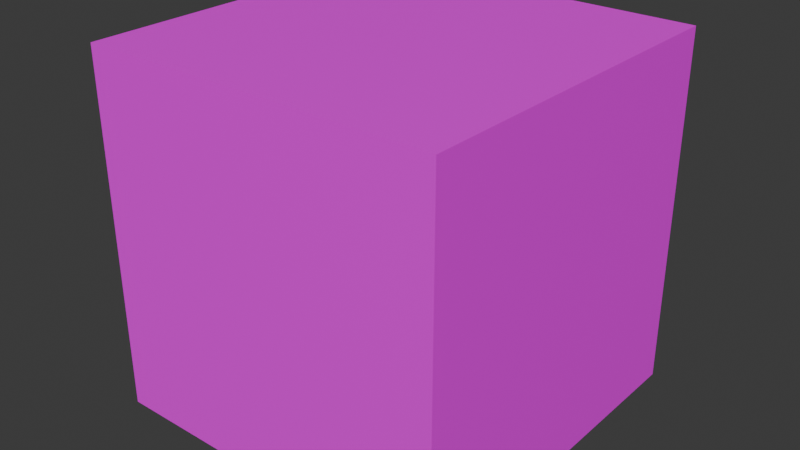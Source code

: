 # Source: dirt.blend  (saved by Blender 4.4.32; exported with 4.5.12 LTS)
import bpy
from mathutils import Matrix  # noqa: F401  (used for matrix-valued properties, if any)

bpy.ops.wm.read_factory_settings(use_empty=True)
scene = bpy.context.scene
scene.name = 'Scene'

# ---- images (referenced by path relative to the original .blend; pixels are not part of the script)
import os
ASSET_DIR = os.environ.get("B2B_ASSET_DIR", "")  # directory of the original .blend (textures are referenced by path, not embedded)
HERE = os.path.dirname(os.path.abspath(__file__))  # packed textures are extracted next to this script under _unpacked/

def load_image(name, relpath, width, height, colorspace="sRGB"):
    """Load a texture the original file referenced (path relative to the .blend, or extracted next to this script)."""
    p = next((c for c in (os.path.join(HERE, relpath), os.path.join(ASSET_DIR, relpath)) if relpath and os.path.exists(c)), "")
    if p:
        img = bpy.data.images.load(p, check_existing=True)
        img.name = name
    else:  # same state as the original file: an image datablock whose file is absent (Cycles renders it pink)
        img = bpy.data.images.new(name, width, height)
        img.source = "FILE"
        img.filepath = "//" + (relpath or name)
    img.colorspace_settings.name = colorspace
    return img
img_dirt_png = load_image('dirt.png', 'dirt.png', 1024, 1024, 'sRGB')

# ---- materials (node trees are filled in below, after node groups)
mat_material_001 = bpy.data.materials.new('Material.001')
mat_material_001.roughness = 0.5

# ---- material node trees
mat_material_001.use_nodes = True; mat_material_001.node_tree.nodes.clear()
_N = mat_material_001.node_tree.nodes; _L = mat_material_001.node_tree.links
n0 = _N.new('ShaderNodeBsdfPrincipled'); n0.name = 'プリンシプルBSDF'; n0.location = (0, 300)
n0.inputs[3].default_value = 1.45
n0.inputs[27].default_value = (0.0, 0.0, 0.0, 1.0)
n0.inputs[28].default_value = 1.0
n1 = _N.new('ShaderNodeOutputMaterial'); n1.name = 'マテリアル出力'; n1.location = (280, 300)
n2 = _N.new('ShaderNodeTexImage'); n2.name = '画像テクスチャ'; n2.location = (-480, 300)
n2.image = img_dirt_png
_L.new(n2.outputs[0], n0.inputs[0])
_L.new(n0.outputs[0], n1.inputs[0])
n1.is_active_output = True

# ---- world
world_world = bpy.data.worlds.new('World'); scene.world = world_world
world_world.use_nodes = True; world_world.node_tree.nodes.clear()
_N = world_world.node_tree.nodes; _L = world_world.node_tree.links
n0 = _N.new('ShaderNodeOutputWorld'); n0.name = 'World Output'; n0.location = (300, 300)
n1 = _N.new('ShaderNodeBackground'); n1.name = 'Background'; n1.location = (10, 300)
n1.inputs[0].default_value = (0.05088, 0.05088, 0.05088, 1.0)
_L.new(n1.outputs[0], n0.inputs[0])
n0.is_active_output = True
world_world.color = (0.05088, 0.05088, 0.05088)
world_world.sun_shadow_jitter_overblur = 0.0

# ---- meshes
me_cube_001 = bpy.data.meshes.new('Cube.001')
me_cube_001.from_pydata([(-0.4419, -0.4419, 0.4419), (-0.4419, -0.3157, 0.4419), (-0.4419, -0.4419, 0.3157), (-0.4419, -0.3157, 0.3157), (-0.3157, -0.4419, 0.4419), (-0.3157, -0.3157, 0.4419), (-0.3157, -0.4419, 0.3157), (-0.4419, -0.1894, 0.4419), (-0.4419, -0.06313, 0.4419), (-0.4419, -0.1894, 0.3157), (-0.4419, -0.06313, 0.3157), (-0.3157, -0.1894, 0.4419), (-0.3157, -0.06313, 0.4419), (-0.4419, -0.4419, 0.1894), (-0.4419, -0.3157, 0.1894), (-0.4419, -0.4419, 0.06313), (-0.4419, -0.3157, 0.06313), (-0.3157, -0.4419, 0.1894), (-0.3157, -0.4419, 0.06313), (-0.4419, -0.1894, 0.1894), (-0.4419, -0.06313, 0.1894), (-0.4419, -0.1894, 0.06313), (-0.4419, -0.06313, 0.06313), (-0.1894, -0.4419, 0.4419), (-0.1894, -0.3157, 0.4419), (-0.1894, -0.4419, 0.3157), (-0.06313, -0.4419, 0.4419), (-0.06313, -0.3157, 0.4419), (-0.06313, -0.4419, 0.3157), (-0.1894, -0.1894, 0.4419), (-0.1894, -0.06313, 0.4419), (-0.06313, -0.1894, 0.4419), (-0.06313, -0.06313, 0.4419), (-0.1894, -0.4419, 0.1894), (-0.1894, -0.4419, 0.06313), (-0.06313, -0.4419, 0.1894), (-0.06313, -0.4419, 0.06313), (-0.4419, 0.06313, 0.4419), (-0.4419, 0.1894, 0.4419), (-0.4419, 0.06313, 0.3157), (-0.4419, 0.1894, 0.3157), (-0.3157, 0.06313, 0.4419), (-0.3157, 0.1894, 0.4419), (-0.4419, 0.3157, 0.4419), (-0.4419, 0.4419, 0.4419), (-0.4419, 0.3157, 0.3157), (-0.4419, 0.4419, 0.3157), (-0.3157, 0.3157, 0.4419), (-0.3157, 0.4419, 0.4419), (-0.3157, 0.4419, 0.3157), (-0.4419, 0.06313, 0.1894), (-0.4419, 0.1894, 0.1894), (-0.4419, 0.06313, 0.06313), (-0.4419, 0.1894, 0.06313), (-0.4419, 0.3157, 0.1894), (-0.4419, 0.4419, 0.1894), (-0.4419, 0.3157, 0.06313), (-0.4419, 0.4419, 0.06313), (-0.3157, 0.4419, 0.1894), (-0.3157, 0.4419, 0.06313), (-0.1894, 0.06313, 0.4419), (-0.1894, 0.1894, 0.4419), (-0.06313, 0.06313, 0.4419), (-0.06313, 0.1894, 0.4419), (-0.1894, 0.3157, 0.4419), (-0.1894, 0.4419, 0.4419), (-0.1894, 0.4419, 0.3157), (-0.06313, 0.3157, 0.4419), (-0.06313, 0.4419, 0.4419), (-0.06313, 0.4419, 0.3157), (-0.1894, 0.4419, 0.1894), (-0.1894, 0.4419, 0.06313), (-0.06313, 0.4419, 0.1894), (-0.06313, 0.4419, 0.06313), (-0.4419, -0.4419, -0.06313), (-0.4419, -0.3157, -0.06313), (-0.4419, -0.4419, -0.1894), (-0.4419, -0.3157, -0.1894), (-0.3157, -0.4419, -0.06313), (-0.3157, -0.4419, -0.1894), (-0.4419, -0.1894, -0.06313), (-0.4419, -0.06313, -0.06313), (-0.4419, -0.1894, -0.1894), (-0.4419, -0.06313, -0.1894), (-0.4419, -0.4419, -0.3157), (-0.4419, -0.3157, -0.3157), (-0.4419, -0.4419, -0.4419), (-0.4419, -0.3157, -0.4419), (-0.3157, -0.4419, -0.3157), (-0.3157, -0.4419, -0.4419), (-0.3157, -0.3157, -0.4419), (-0.4419, -0.1894, -0.3157), (-0.4419, -0.06313, -0.3157), (-0.4419, -0.1894, -0.4419), (-0.4419, -0.06313, -0.4419), (-0.3157, -0.1894, -0.4419), (-0.3157, -0.06313, -0.4419), (-0.1894, -0.4419, -0.06313), (-0.1894, -0.4419, -0.1894), (-0.06313, -0.4419, -0.06313), (-0.06313, -0.4419, -0.1894), (-0.1894, -0.4419, -0.3157), (-0.1894, -0.4419, -0.4419), (-0.1894, -0.3157, -0.4419), (-0.06313, -0.4419, -0.3157), (-0.06313, -0.4419, -0.4419), (-0.06313, -0.3157, -0.4419), (-0.1894, -0.1894, -0.4419), (-0.1894, -0.06313, -0.4419), (-0.06313, -0.1894, -0.4419), (-0.06313, -0.06313, -0.4419), (-0.4419, 0.06313, -0.06313), (-0.4419, 0.1894, -0.06313), (-0.4419, 0.06313, -0.1894), (-0.4419, 0.1894, -0.1894), (-0.4419, 0.3157, -0.06313), (-0.4419, 0.4419, -0.06313), (-0.4419, 0.3157, -0.1894), (-0.4419, 0.4419, -0.1894), (-0.3157, 0.4419, -0.06313), (-0.3157, 0.4419, -0.1894), (-0.4419, 0.06313, -0.3157), (-0.4419, 0.1894, -0.3157), (-0.4419, 0.06313, -0.4419), (-0.4419, 0.1894, -0.4419), (-0.3157, 0.06313, -0.4419), (-0.3157, 0.1894, -0.4419), (-0.4419, 0.3157, -0.3157), (-0.4419, 0.4419, -0.3157), (-0.4419, 0.3157, -0.4419), (-0.4419, 0.4419, -0.4419), (-0.3157, 0.4419, -0.3157), (-0.3157, 0.3157, -0.4419), (-0.3157, 0.4419, -0.4419), (-0.1894, 0.4419, -0.06313), (-0.1894, 0.4419, -0.1894), (-0.06313, 0.4419, -0.06313), (-0.06313, 0.4419, -0.1894), (-0.1894, 0.06313, -0.4419), (-0.1894, 0.1894, -0.4419), (-0.06313, 0.06313, -0.4419), (-0.06313, 0.1894, -0.4419), (-0.1894, 0.4419, -0.3157), (-0.1894, 0.3157, -0.4419), (-0.1894, 0.4419, -0.4419), (-0.06313, 0.4419, -0.3157), (-0.06313, 0.3157, -0.4419), (-0.06313, 0.4419, -0.4419), (0.06313, -0.4419, 0.4419), (0.06313, -0.3157, 0.4419), (0.06313, -0.4419, 0.3157), (0.1894, -0.4419, 0.4419), (0.1894, -0.3157, 0.4419), (0.1894, -0.4419, 0.3157), (0.06313, -0.1894, 0.4419), (0.06313, -0.06313, 0.4419), (0.1894, -0.1894, 0.4419), (0.1894, -0.06313, 0.4419), (0.06313, -0.4419, 0.1894), (0.06313, -0.4419, 0.06313), (0.1894, -0.4419, 0.1894), (0.1894, -0.4419, 0.06313), (0.3157, -0.4419, 0.4419), (0.3157, -0.3157, 0.4419), (0.3157, -0.4419, 0.3157), (0.4419, -0.4419, 0.4419), (0.4419, -0.3157, 0.4419), (0.4419, -0.4419, 0.3157), (0.4419, -0.3157, 0.3157), (0.3157, -0.1894, 0.4419), (0.3157, -0.06313, 0.4419), (0.4419, -0.1894, 0.4419), (0.4419, -0.06313, 0.4419), (0.4419, -0.1894, 0.3157), (0.4419, -0.06313, 0.3157), (0.3157, -0.4419, 0.1894), (0.3157, -0.4419, 0.06313), (0.4419, -0.4419, 0.1894), (0.4419, -0.3157, 0.1894), (0.4419, -0.4419, 0.06313), (0.4419, -0.3157, 0.06313), (0.4419, -0.1894, 0.1894), (0.4419, -0.06313, 0.1894), (0.4419, -0.1894, 0.06313), (0.4419, -0.06313, 0.06313), (0.06313, 0.06313, 0.4419), (0.06313, 0.1894, 0.4419), (0.1894, 0.06313, 0.4419), (0.1894, 0.1894, 0.4419), (0.06313, 0.3157, 0.4419), (0.06313, 0.4419, 0.4419), (0.06313, 0.4419, 0.3157), (0.1894, 0.3157, 0.4419), (0.1894, 0.4419, 0.4419), (0.1894, 0.4419, 0.3157), (0.06313, 0.4419, 0.1894), (0.06313, 0.4419, 0.06313), (0.1894, 0.4419, 0.1894), (0.1894, 0.4419, 0.06313), (0.3157, 0.06313, 0.4419), (0.3157, 0.1894, 0.4419), (0.4419, 0.06313, 0.4419), (0.4419, 0.1894, 0.4419), (0.4419, 0.06313, 0.3157), (0.4419, 0.1894, 0.3157), (0.3157, 0.3157, 0.4419), (0.3157, 0.4419, 0.4419), (0.3157, 0.4419, 0.3157), (0.4419, 0.3157, 0.4419), (0.4419, 0.4419, 0.4419), (0.4419, 0.3157, 0.3157), (0.4419, 0.4419, 0.3157), (0.4419, 0.06313, 0.1894), (0.4419, 0.1894, 0.1894), (0.4419, 0.06313, 0.06313), (0.4419, 0.1894, 0.06313), (0.3157, 0.4419, 0.1894), (0.3157, 0.4419, 0.06313), (0.4419, 0.3157, 0.1894), (0.4419, 0.4419, 0.1894), (0.4419, 0.3157, 0.06313), (0.4419, 0.4419, 0.06313), (0.06313, -0.4419, -0.06313), (0.06313, -0.4419, -0.1894), (0.1894, -0.4419, -0.06313), (0.1894, -0.4419, -0.1894), (0.06313, -0.4419, -0.3157), (0.06313, -0.4419, -0.4419), (0.06313, -0.3157, -0.4419), (0.1894, -0.4419, -0.3157), (0.1894, -0.4419, -0.4419), (0.1894, -0.3157, -0.4419), (0.06313, -0.1894, -0.4419), (0.06313, -0.06313, -0.4419), (0.1894, -0.1894, -0.4419), (0.1894, -0.06313, -0.4419), (0.3157, -0.4419, -0.06313), (0.3157, -0.4419, -0.1894), (0.4419, -0.4419, -0.06313), (0.4419, -0.3157, -0.06313), (0.4419, -0.4419, -0.1894), (0.4419, -0.3157, -0.1894), (0.4419, -0.1894, -0.06313), (0.4419, -0.06313, -0.06313), (0.4419, -0.1894, -0.1894), (0.4419, -0.06313, -0.1894), (0.3157, -0.4419, -0.3157), (0.3157, -0.4419, -0.4419), (0.3157, -0.3157, -0.4419), (0.4419, -0.4419, -0.3157), (0.4419, -0.3157, -0.3157), (0.4419, -0.4419, -0.4419), (0.4419, -0.3157, -0.4419), (0.3157, -0.1894, -0.4419), (0.3157, -0.06313, -0.4419), (0.4419, -0.1894, -0.3157), (0.4419, -0.06313, -0.3157), (0.4419, -0.1894, -0.4419), (0.4419, -0.06313, -0.4419), (0.06313, 0.4419, -0.06313), (0.06313, 0.4419, -0.1894), (0.1894, 0.4419, -0.06313), (0.1894, 0.4419, -0.1894), (0.06313, 0.06313, -0.4419), (0.06313, 0.1894, -0.4419), (0.1894, 0.06313, -0.4419), (0.1894, 0.1894, -0.4419), (0.06313, 0.4419, -0.3157), (0.06313, 0.3157, -0.4419), (0.06313, 0.4419, -0.4419), (0.1894, 0.4419, -0.3157), (0.1894, 0.3157, -0.4419), (0.1894, 0.4419, -0.4419), (0.4419, 0.06313, -0.06313), (0.4419, 0.1894, -0.06313), (0.4419, 0.06313, -0.1894), (0.4419, 0.1894, -0.1894), (0.3157, 0.4419, -0.06313), (0.3157, 0.4419, -0.1894), (0.4419, 0.3157, -0.06313), (0.4419, 0.4419, -0.06313), (0.4419, 0.3157, -0.1894), (0.4419, 0.4419, -0.1894), (0.3157, 0.06313, -0.4419), (0.3157, 0.1894, -0.4419), (0.4419, 0.06313, -0.3157), (0.4419, 0.1894, -0.3157), (0.4419, 0.06313, -0.4419), (0.4419, 0.1894, -0.4419), (0.3157, 0.4419, -0.3157), (0.3157, 0.3157, -0.4419), (0.3157, 0.4419, -0.4419), (0.4419, 0.3157, -0.3157), (0.4419, 0.4419, -0.3157), (0.4419, 0.3157, -0.4419), (0.4419, 0.4419, -0.4419)], [], [(1, 2, 0), (4, 1, 0), (2, 4, 0), (8, 9, 7), (11, 8, 7), (14, 15, 13), (15, 17, 13), (20, 21, 19), (26, 24, 23), (25, 26, 23), (31, 30, 29), (34, 35, 33), (23, 5, 4), (6, 23, 4), (29, 12, 11), (18, 33, 17), (3, 13, 2), (13, 6, 2), (33, 28, 25), (10, 19, 9), (7, 3, 1), (5, 7, 1), (19, 16, 14), (27, 29, 24), (9, 14, 3), (24, 11, 5), (17, 25, 6), (38, 39, 37), (41, 38, 37), (44, 45, 43), (47, 44, 43), (49, 44, 48), (51, 52, 50), (55, 56, 54), (59, 55, 58), (62, 61, 60), (67, 65, 64), (69, 65, 68), (73, 70, 72), (60, 42, 41), (64, 48, 47), (66, 48, 65), (71, 58, 70), (40, 50, 39), (46, 54, 45), (58, 46, 49), (72, 66, 69), (43, 40, 38), (42, 43, 38), (54, 53, 51), (63, 64, 61), (45, 51, 40), (61, 47, 42), (70, 49, 66), (75, 76, 74), (76, 78, 74), (81, 82, 80), (85, 86, 84), (90, 86, 87), (86, 88, 84), (92, 93, 91), (96, 93, 94), (98, 99, 97), (106, 102, 103), (102, 104, 101), (110, 107, 108), (79, 97, 78), (103, 89, 90), (89, 101, 88), (108, 95, 96), (77, 84, 76), (84, 79, 76), (101, 100, 98), (83, 91, 82), (80, 77, 75), (91, 87, 85), (95, 87, 93), (109, 103, 107), (82, 85, 77), (107, 90, 95), (88, 98, 79), (112, 113, 111), (116, 117, 115), (120, 116, 119), (122, 123, 121), (126, 123, 124), (128, 129, 127), (133, 129, 130), (133, 128, 131), (137, 134, 136), (141, 138, 139), (147, 143, 144), (147, 142, 145), (135, 119, 134), (139, 125, 126), (144, 132, 133), (144, 131, 142), (114, 121, 113), (118, 127, 117), (131, 118, 120), (145, 135, 137), (115, 114, 112), (127, 124, 122), (132, 124, 129), (146, 139, 143), (117, 122, 114), (143, 126, 132), (142, 120, 135), (151, 149, 148), (150, 151, 148), (156, 155, 154), (159, 160, 158), (168, 165, 167), (165, 163, 162), (164, 165, 162), (174, 171, 173), (171, 170, 169), (180, 177, 179), (176, 177, 175), (184, 181, 183), (162, 152, 151), (153, 162, 151), (169, 157, 156), (161, 175, 160), (158, 153, 150), (178, 167, 177), (175, 167, 164), (182, 173, 181), (152, 154, 149), (173, 166, 168), (166, 169, 163), (183, 178, 180), (181, 168, 178), (163, 156, 152), (160, 164, 153), (187, 186, 185), (192, 190, 189), (194, 190, 193), (198, 195, 197), (204, 201, 203), (201, 200, 199), (211, 208, 210), (208, 206, 205), (211, 206, 209), (215, 212, 214), (221, 218, 220), (221, 216, 219), (199, 188, 187), (205, 193, 192), (207, 193, 206), (217, 197, 216), (213, 203, 212), (197, 191, 194), (219, 210, 218), (219, 207, 211), (188, 189, 186), (210, 202, 204), (202, 205, 200), (220, 213, 215), (218, 204, 213), (200, 192, 188), (216, 194, 207), (223, 224, 222), (231, 227, 228), (227, 229, 226), (235, 232, 233), (241, 238, 240), (237, 238, 236), (245, 242, 244), (252, 249, 251), (252, 247, 248), (247, 249, 246), (258, 255, 257), (258, 253, 254), (225, 236, 224), (248, 230, 231), (230, 246, 229), (254, 234, 235), (226, 225, 223), (250, 240, 249), (246, 240, 237), (256, 244, 255), (234, 228, 232), (244, 239, 241), (257, 250, 252), (257, 248, 253), (255, 241, 250), (253, 231, 234), (229, 237, 225), (262, 259, 261), (266, 263, 264), (272, 268, 269), (272, 267, 270), (276, 273, 275), (282, 279, 281), (282, 277, 280), (288, 285, 287), (288, 283, 284), (295, 292, 294), (295, 290, 291), (295, 289, 293), (278, 261, 277), (284, 265, 266), (291, 271, 272), (291, 270, 289), (286, 275, 285), (270, 260, 262), (293, 281, 292), (293, 278, 282), (271, 264, 268), (281, 274, 276), (294, 286, 288), (294, 284, 290), (292, 276, 286), (290, 266, 271), (289, 262, 278), (148, 27, 26), (28, 148, 26), (154, 32, 31), (36, 158, 35), (149, 31, 27), (35, 150, 28), (185, 63, 62), (189, 68, 67), (191, 68, 190), (196, 72, 195), (186, 67, 63), (195, 69, 191), (100, 222, 99), (228, 105, 106), (105, 226, 104), (233, 109, 110), (232, 106, 109), (104, 223, 100), (260, 136, 259), (264, 140, 141), (269, 146, 147), (269, 145, 267), (268, 141, 146), (267, 137, 260), (16, 74, 15), (74, 18, 15), (97, 36, 34), (22, 80, 21), (21, 75, 16), (78, 34, 18), (222, 161, 159), (239, 179, 238), (236, 179, 176), (243, 183, 242), (242, 180, 239), (224, 176, 161), (53, 111, 52), (57, 115, 56), (119, 57, 59), (136, 71, 73), (56, 112, 53), (134, 59, 71), (274, 214, 273), (261, 196, 198), (280, 220, 279), (280, 217, 221), (279, 215, 274), (277, 198, 217), (37, 10, 8), (12, 37, 8), (50, 22, 20), (32, 60, 30), (39, 20, 10), (30, 41, 12), (111, 83, 81), (121, 94, 92), (125, 94, 123), (140, 108, 138), (113, 92, 83), (138, 96, 125), (157, 185, 155), (203, 172, 174), (172, 199, 170), (214, 182, 184), (212, 174, 182), (170, 187, 157), (265, 233, 263), (275, 243, 245), (287, 256, 258), (287, 254, 283), (285, 245, 256), (283, 235, 265), (52, 81, 22), (273, 184, 243), (155, 62, 32), (263, 110, 140), (99, 159, 36), (259, 73, 196), (1, 3, 2), (4, 5, 1), (2, 6, 4), (8, 10, 9), (11, 12, 8), (14, 16, 15), (15, 18, 17), (20, 22, 21), (26, 27, 24), (25, 28, 26), (31, 32, 30), (34, 36, 35), (23, 24, 5), (6, 25, 23), (29, 30, 12), (18, 34, 33), (3, 14, 13), (13, 17, 6), (33, 35, 28), (10, 20, 19), (7, 9, 3), (5, 11, 7), (19, 21, 16), (27, 31, 29), (9, 19, 14), (24, 29, 11), (17, 33, 25), (38, 40, 39), (41, 42, 38), (44, 46, 45), (47, 48, 44), (49, 46, 44), (51, 53, 52), (55, 57, 56), (59, 57, 55), (62, 63, 61), (67, 68, 65), (69, 66, 65), (73, 71, 70), (60, 61, 42), (64, 65, 48), (66, 49, 48), (71, 59, 58), (40, 51, 50), (46, 55, 54), (58, 55, 46), (72, 70, 66), (43, 45, 40), (42, 47, 43), (54, 56, 53), (63, 67, 64), (45, 54, 51), (61, 64, 47), (70, 58, 49), (75, 77, 76), (76, 79, 78), (81, 83, 82), (85, 87, 86), (90, 89, 86), (86, 89, 88), (92, 94, 93), (96, 95, 93), (98, 100, 99), (106, 105, 102), (102, 105, 104), (110, 109, 107), (79, 98, 97), (103, 102, 89), (89, 102, 101), (108, 107, 95), (77, 85, 84), (84, 88, 79), (101, 104, 100), (83, 92, 91), (80, 82, 77), (91, 93, 87), (95, 90, 87), (109, 106, 103), (82, 91, 85), (107, 103, 90), (88, 101, 98), (112, 114, 113), (116, 118, 117), (120, 118, 116), (122, 124, 123), (126, 125, 123), (128, 130, 129), (133, 132, 129), (133, 130, 128), (137, 135, 134), (141, 140, 138), (147, 146, 143), (147, 144, 142), (135, 120, 119), (139, 138, 125), (144, 143, 132), (144, 133, 131), (114, 122, 121), (118, 128, 127), (131, 128, 118), (145, 142, 135), (115, 117, 114), (127, 129, 124), (132, 126, 124), (146, 141, 139), (117, 127, 122), (143, 139, 126), (142, 131, 120), (151, 152, 149), (150, 153, 151), (156, 157, 155), (159, 161, 160), (168, 166, 165), (165, 166, 163), (164, 167, 165), (174, 172, 171), (171, 172, 170), (180, 178, 177), (176, 179, 177), (184, 182, 181), (162, 163, 152), (153, 164, 162), (169, 170, 157), (161, 176, 175), (158, 160, 153), (178, 168, 167), (175, 177, 167), (182, 174, 173), (152, 156, 154), (173, 171, 166), (166, 171, 169), (183, 181, 178), (181, 173, 168), (163, 169, 156), (160, 175, 164), (187, 188, 186), (192, 193, 190), (194, 191, 190), (198, 196, 195), (204, 202, 201), (201, 202, 200), (211, 209, 208), (208, 209, 206), (211, 207, 206), (215, 213, 212), (221, 219, 218), (221, 217, 216), (199, 200, 188), (205, 206, 193), (207, 194, 193), (217, 198, 197), (213, 204, 203), (197, 195, 191), (219, 211, 210), (219, 216, 207), (188, 192, 189), (210, 208, 202), (202, 208, 205), (220, 218, 213), (218, 210, 204), (200, 205, 192), (216, 197, 194), (223, 225, 224), (231, 230, 227), (227, 230, 229), (235, 234, 232), (241, 239, 238), (237, 240, 238), (245, 243, 242), (252, 250, 249), (252, 251, 247), (247, 251, 249), (258, 256, 255), (258, 257, 253), (225, 237, 236), (248, 247, 230), (230, 247, 246), (254, 253, 234), (226, 229, 225), (250, 241, 240), (246, 249, 240), (256, 245, 244), (234, 231, 228), (244, 242, 239), (257, 255, 250), (257, 252, 248), (255, 244, 241), (253, 248, 231), (229, 246, 237), (262, 260, 259), (266, 265, 263), (272, 271, 268), (272, 269, 267), (276, 274, 273), (282, 280, 279), (282, 278, 277), (288, 286, 285), (288, 287, 283), (295, 293, 292), (295, 294, 290), (295, 291, 289), (278, 262, 261), (284, 283, 265), (291, 290, 271), (291, 272, 270), (286, 276, 275), (270, 267, 260), (293, 282, 281), (293, 289, 278), (271, 266, 264), (281, 279, 274), (294, 292, 286), (294, 288, 284), (292, 281, 276), (290, 284, 266), (289, 270, 262), (148, 149, 27), (28, 150, 148), (154, 155, 32), (36, 159, 158), (149, 154, 31), (35, 158, 150), (185, 186, 63), (189, 190, 68), (191, 69, 68), (196, 73, 72), (186, 189, 67), (195, 72, 69), (100, 223, 222), (228, 227, 105), (105, 227, 226), (233, 232, 109), (232, 228, 106), (104, 226, 223), (260, 137, 136), (264, 263, 140), (269, 268, 146), (269, 147, 145), (268, 264, 141), (267, 145, 137), (16, 75, 74), (74, 78, 18), (97, 99, 36), (22, 81, 80), (21, 80, 75), (78, 97, 34), (222, 224, 161), (239, 180, 179), (236, 238, 179), (243, 184, 183), (242, 183, 180), (224, 236, 176), (53, 112, 111), (57, 116, 115), (119, 116, 57), (136, 134, 71), (56, 115, 112), (134, 119, 59), (274, 215, 214), (261, 259, 196), (280, 221, 220), (280, 277, 217), (279, 220, 215), (277, 261, 198), (37, 39, 10), (12, 41, 37), (50, 52, 22), (32, 62, 60), (39, 50, 20), (30, 60, 41), (111, 113, 83), (121, 123, 94), (125, 96, 94), (140, 110, 108), (113, 121, 92), (138, 108, 96), (157, 187, 185), (203, 201, 172), (172, 201, 199), (214, 212, 182), (212, 203, 174), (170, 199, 187), (265, 235, 233), (275, 273, 243), (287, 285, 256), (287, 258, 254), (285, 275, 245), (283, 254, 235), (52, 111, 81), (273, 214, 184), (155, 185, 62), (263, 233, 110), (99, 222, 159), (259, 136, 73)])
me_cube_001.polygons.foreach_set('use_smooth', [True] * 588)
_k = set([(0, 1), (0, 2), (0, 4), (1, 7), (2, 13), (4, 23), (7, 8), (8, 37), (13, 15), (15, 74), (23, 26), (26, 148), (37, 38), (38, 43), (43, 44), (44, 46), (44, 48), (46, 55), (48, 65), (55, 57), (57, 116), (65, 68), (68, 190), (74, 76), (76, 84), (84, 86), (86, 87), (86, 89), (87, 93), (89, 102), (93, 94), (94, 123), (102, 105), (105, 227), (116, 118), (118, 128), (123, 124), (124, 129), (128, 130), (129, 130), (130, 133), (133, 144), (144, 147), (147, 269), (148, 151), (151, 162), (162, 165), (165, 166), (165, 167), (166, 171), (167, 177), (171, 172), (172, 201), (177, 179), (179, 238), (190, 193), (193, 206), (201, 202), (202, 208), (206, 209), (208, 209), (209, 211), (211, 219), (219, 221), (221, 280), (227, 230), (230, 247), (238, 240), (240, 249), (247, 251), (249, 251), (251, 252), (252, 257), (257, 258), (258, 287), (269, 272), (272, 291), (280, 282), (282, 293), (287, 288), (288, 294), (291, 295), (293, 295), (294, 295)])
me_cube_001.attributes.new('sharp_edge', 'BOOLEAN', 'EDGE').data.foreach_set('value', [ (min(e.vertices), max(e.vertices)) in _k for e in me_cube_001.edges])
_uv = me_cube_001.uv_layers.new(name='UVMap')
_uv.uv.foreach_set('vector', [0.0001, 0.0715, 0.0715, 0.0001, 0.0001, 0.0001, 0.0715, 0.0001, 0.0001, 0.0715, 0.0001, 0.0001, 0.0001, 0.0715, 0.0715, 0.0001, 0.0001, 0.0001, 0.0001, 0.2143, 0.0715, 0.1429, 0.0001, 0.1429, 0.0715, 0.1429, 0.0001, 0.2143, 0.0001, 0.1429, 0.1429, 0.0715, 0.2143, 0.0001, 0.1429, 0.0001, 0.0001, 0.2143, 0.0715, 0.1429, 0.0001, 0.1429, 0.1429, 0.2143, 0.2143, 0.1429, 0.1429, 0.1429, 0.2143, 0.0001, 0.1429, 0.0715, 0.1429, 0.0001, 0.1429, 0.0715, 0.2143, 0.0001, 0.1429, 0.0001, 0.2143, 0.1429, 0.1429, 0.2143, 0.1429, 0.1429, 0.1429, 0.2143, 0.2143, 0.1429, 0.1429, 0.1429, 0.1429, 0.0001, 0.0715, 0.0715, 0.0715, 0.0001, 0.0715, 0.0715, 0.1429, 0.0001, 0.0715, 0.0001, 0.1429, 0.1429, 0.0715, 0.2143, 0.0715, 0.1429, 0.0715, 0.2143, 0.1429, 0.1429, 0.0715, 0.1429, 0.0715, 0.0715, 0.1429, 0.0001, 0.0715, 0.0001, 0.0001, 0.1429, 0.0715, 0.0715, 0.0001, 0.0715, 0.1429, 0.1429, 0.2143, 0.0715, 0.1429, 0.0715, 0.0715, 0.2143, 0.1429, 0.1429, 0.0715, 0.1429, 0.0001, 0.1429, 0.0715, 0.0715, 0.0001, 0.0715, 0.0715, 0.0715, 0.0001, 0.1429, 0.0001, 0.0715, 0.1429, 0.1429, 0.2143, 0.0715, 0.1429, 0.0715, 0.2143, 0.0715, 0.1429, 0.1429, 0.1429, 0.0715, 0.0715, 0.1429, 0.1429, 0.0715, 0.0715, 0.0715, 0.1429, 0.0715, 0.0715, 0.1429, 0.0715, 0.0715, 0.0715, 0.1429, 0.1429, 0.0715, 0.0715, 0.0715, 0.0001, 0.3571, 0.0715, 0.2857, 0.0001, 0.2857, 0.0715, 0.2857, 0.0001, 0.3571, 0.0001, 0.2857, 0.0001, 0.4999, 0.0715, 0.4285, 0.0001, 0.4285, 0.0715, 0.4285, 0.0001, 0.4999, 0.0001, 0.4285, 0.0715, 0.9285, 0.0001, 0.9999, 0.0001, 0.9285, 0.1429, 0.3571, 0.2143, 0.2857, 0.1429, 0.2857, 0.1429, 0.4999, 0.2143, 0.4285, 0.1429, 0.4285, 0.2143, 0.9285, 0.1429, 0.9999, 0.1429, 0.9285, 0.2143, 0.2857, 0.1429, 0.3571, 0.1429, 0.2857, 0.2143, 0.4285, 0.1429, 0.4999, 0.1429, 0.4285, 0.0715, 0.7857, 0.0001, 0.8571, 0.0001, 0.7857, 0.2143, 0.7857, 0.1429, 0.8571, 0.1429, 0.7857, 0.1429, 0.2857, 0.0715, 0.3571, 0.0715, 0.2857, 0.1429, 0.4285, 0.0715, 0.4999, 0.0715, 0.4285, 0.0715, 0.8571, 0.0001, 0.9285, 0.0001, 0.8571, 0.2143, 0.8571, 0.1429, 0.9285, 0.1429, 0.8571, 0.0715, 0.3571, 0.1429, 0.2857, 0.0715, 0.2857, 0.0715, 0.4999, 0.1429, 0.4285, 0.0715, 0.4285, 0.1429, 0.9285, 0.0715, 0.9999, 0.0715, 0.9285, 0.1429, 0.7857, 0.0715, 0.8571, 0.0715, 0.7857, 0.0001, 0.4285, 0.0715, 0.3571, 0.0001, 0.3571, 0.0715, 0.3571, 0.0001, 0.4285, 0.0001, 0.3571, 0.1429, 0.4285, 0.2143, 0.3571, 0.1429, 0.3571, 0.2143, 0.3571, 0.1429, 0.4285, 0.1429, 0.3571, 0.0715, 0.4285, 0.1429, 0.3571, 0.0715, 0.3571, 0.1429, 0.3571, 0.0715, 0.4285, 0.0715, 0.3571, 0.1429, 0.8571, 0.0715, 0.9285, 0.0715, 0.8571, 0.2857, 0.0715, 0.3571, 0.0001, 0.2857, 0.0001, 0.0001, 0.3571, 0.0715, 0.2857, 0.0001, 0.2857, 0.2857, 0.2143, 0.3571, 0.1429, 0.2857, 0.1429, 0.4285, 0.0715, 0.4999, 0.0001, 0.4285, 0.0001, 0.0715, 0.9285, 0.0001, 0.9999, 0.0715, 0.9999, 0.0001, 0.4999, 0.0715, 0.4285, 0.0001, 0.4285, 0.4285, 0.2143, 0.4999, 0.1429, 0.4285, 0.1429, 0.2143, 0.9285, 0.1429, 0.9999, 0.2143, 0.9999, 0.1429, 0.3571, 0.2143, 0.2857, 0.1429, 0.2857, 0.0715, 0.7857, 0.0001, 0.8571, 0.0715, 0.8571, 0.1429, 0.4999, 0.2143, 0.4285, 0.1429, 0.4285, 0.2143, 0.7857, 0.1429, 0.8571, 0.2143, 0.8571, 0.0715, 0.3571, 0.1429, 0.2857, 0.0715, 0.2857, 0.0715, 0.8571, 0.0001, 0.9285, 0.0715, 0.9285, 0.0715, 0.4999, 0.1429, 0.4285, 0.0715, 0.4285, 0.2143, 0.8571, 0.1429, 0.9285, 0.2143, 0.9285, 0.3571, 0.0715, 0.4285, 0.0001, 0.3571, 0.0001, 0.0001, 0.4285, 0.0715, 0.3571, 0.0001, 0.3571, 0.1429, 0.4285, 0.2143, 0.3571, 0.1429, 0.3571, 0.3571, 0.2143, 0.4285, 0.1429, 0.3571, 0.1429, 0.2857, 0.1429, 0.3571, 0.0715, 0.2857, 0.0715, 0.4285, 0.1429, 0.4999, 0.0715, 0.4285, 0.0715, 0.1429, 0.9285, 0.0715, 0.9999, 0.1429, 0.9999, 0.1429, 0.7857, 0.0715, 0.8571, 0.1429, 0.8571, 0.3571, 0.1429, 0.4285, 0.0715, 0.3571, 0.0715, 0.1429, 0.8571, 0.0715, 0.9285, 0.1429, 0.9285, 0.0715, 0.4285, 0.1429, 0.3571, 0.0715, 0.3571, 0.2857, 0.3571, 0.3571, 0.2857, 0.2857, 0.2857, 0.2857, 0.4999, 0.3571, 0.4285, 0.2857, 0.4285, 0.3571, 0.9285, 0.2857, 0.9999, 0.2857, 0.9285, 0.4285, 0.3571, 0.4999, 0.2857, 0.4285, 0.2857, 0.3571, 0.9285, 0.2857, 0.9999, 0.3571, 0.9999, 0.4285, 0.4999, 0.4999, 0.4285, 0.4285, 0.4285, 0.4999, 0.9285, 0.4285, 0.9999, 0.4999, 0.9999, 0.4999, 0.9285, 0.4285, 0.9999, 0.4285, 0.9285, 0.3571, 0.7857, 0.2857, 0.8571, 0.2857, 0.7857, 0.3571, 0.7857, 0.2857, 0.8571, 0.3571, 0.8571, 0.4999, 0.7857, 0.4285, 0.8571, 0.4999, 0.8571, 0.4999, 0.7857, 0.4285, 0.8571, 0.4285, 0.7857, 0.3571, 0.8571, 0.2857, 0.9285, 0.2857, 0.8571, 0.3571, 0.8571, 0.2857, 0.9285, 0.3571, 0.9285, 0.4999, 0.8571, 0.4285, 0.9285, 0.4999, 0.9285, 0.4999, 0.8571, 0.4285, 0.9285, 0.4285, 0.8571, 0.3571, 0.3571, 0.4285, 0.2857, 0.3571, 0.2857, 0.3571, 0.4999, 0.4285, 0.4285, 0.3571, 0.4285, 0.4285, 0.9285, 0.3571, 0.9999, 0.3571, 0.9285, 0.4285, 0.7857, 0.3571, 0.8571, 0.3571, 0.7857, 0.2857, 0.4285, 0.3571, 0.3571, 0.2857, 0.3571, 0.4285, 0.4285, 0.4999, 0.3571, 0.4285, 0.3571, 0.4285, 0.9285, 0.3571, 0.9999, 0.4285, 0.9999, 0.4285, 0.7857, 0.3571, 0.8571, 0.4285, 0.8571, 0.3571, 0.4285, 0.4285, 0.3571, 0.3571, 0.3571, 0.4285, 0.8571, 0.3571, 0.9285, 0.4285, 0.9285, 0.4285, 0.8571, 0.3571, 0.9285, 0.3571, 0.8571, 0.3571, 0.0001, 0.2857, 0.0715, 0.2857, 0.0001, 0.2857, 0.0715, 0.3571, 0.0001, 0.2857, 0.0001, 0.3571, 0.1429, 0.2857, 0.2143, 0.2857, 0.1429, 0.2857, 0.2143, 0.3571, 0.1429, 0.2857, 0.1429, 0.0715, 0.9285, 0.0001, 0.9999, 0.0001, 0.9285, 0.4999, 0.0001, 0.4285, 0.0715, 0.4285, 0.0001, 0.4285, 0.0715, 0.4999, 0.0001, 0.4285, 0.0001, 0.2143, 0.9285, 0.1429, 0.9999, 0.1429, 0.9285, 0.4999, 0.1429, 0.4285, 0.2143, 0.4285, 0.1429, 0.0715, 0.7857, 0.0001, 0.8571, 0.0001, 0.7857, 0.4285, 0.2143, 0.4999, 0.1429, 0.4285, 0.1429, 0.2143, 0.7857, 0.1429, 0.8571, 0.1429, 0.7857, 0.4285, 0.0001, 0.3571, 0.0715, 0.3571, 0.0001, 0.3571, 0.0715, 0.4285, 0.0001, 0.3571, 0.0001, 0.4285, 0.1429, 0.3571, 0.2143, 0.3571, 0.1429, 0.3571, 0.2143, 0.4285, 0.1429, 0.3571, 0.1429, 0.2857, 0.1429, 0.3571, 0.0715, 0.2857, 0.0715, 0.0715, 0.8571, 0.0001, 0.9285, 0.0001, 0.8571, 0.4285, 0.1429, 0.4999, 0.0715, 0.4285, 0.0715, 0.2143, 0.8571, 0.1429, 0.9285, 0.1429, 0.8571, 0.3571, 0.0715, 0.2857, 0.1429, 0.2857, 0.0715, 0.1429, 0.9285, 0.0715, 0.9999, 0.0715, 0.9285, 0.4999, 0.0715, 0.4285, 0.1429, 0.4285, 0.0715, 0.1429, 0.7857, 0.0715, 0.8571, 0.0715, 0.7857, 0.1429, 0.8571, 0.0715, 0.9285, 0.0715, 0.8571, 0.4285, 0.0715, 0.3571, 0.1429, 0.3571, 0.0715, 0.3571, 0.1429, 0.4285, 0.0715, 0.3571, 0.0715, 0.3571, 0.2857, 0.2857, 0.3571, 0.2857, 0.2857, 0.3571, 0.4285, 0.2857, 0.4999, 0.2857, 0.4285, 0.0715, 0.6429, 0.0001, 0.7143, 0.0001, 0.6429, 0.2143, 0.6429, 0.1429, 0.7143, 0.1429, 0.6429, 0.3571, 0.9285, 0.2857, 0.9999, 0.2857, 0.9285, 0.4999, 0.2857, 0.4285, 0.3571, 0.4285, 0.2857, 0.4999, 0.9285, 0.4285, 0.9999, 0.4285, 0.9285, 0.4999, 0.4285, 0.4285, 0.4999, 0.4285, 0.4285, 0.0715, 0.5001, 0.0001, 0.5715, 0.0001, 0.5001, 0.3571, 0.7857, 0.2857, 0.8571, 0.2857, 0.7857, 0.4999, 0.7857, 0.4285, 0.8571, 0.4285, 0.7857, 0.2143, 0.5001, 0.1429, 0.5715, 0.1429, 0.5001, 0.4285, 0.2857, 0.3571, 0.3571, 0.3571, 0.2857, 0.4285, 0.4285, 0.3571, 0.4999, 0.3571, 0.4285, 0.0715, 0.5715, 0.0001, 0.6429, 0.0001, 0.5715, 0.2143, 0.5715, 0.1429, 0.6429, 0.1429, 0.5715, 0.3571, 0.8571, 0.2857, 0.9285, 0.2857, 0.8571, 0.1429, 0.6429, 0.0715, 0.7143, 0.0715, 0.6429, 0.4999, 0.8571, 0.4285, 0.9285, 0.4285, 0.8571, 0.1429, 0.5001, 0.0715, 0.5715, 0.0715, 0.5001, 0.3571, 0.3571, 0.2857, 0.4285, 0.2857, 0.3571, 0.4285, 0.9285, 0.3571, 0.9999, 0.3571, 0.9285, 0.4999, 0.3571, 0.4285, 0.4285, 0.4285, 0.3571, 0.4285, 0.7857, 0.3571, 0.8571, 0.3571, 0.7857, 0.4285, 0.8571, 0.3571, 0.9285, 0.3571, 0.8571, 0.4285, 0.3571, 0.3571, 0.4285, 0.3571, 0.3571, 0.1429, 0.5715, 0.0715, 0.6429, 0.0715, 0.5715, 0.2857, 0.3571, 0.3571, 0.2857, 0.2857, 0.2857, 0.0715, 0.6429, 0.0001, 0.7143, 0.0715, 0.7143, 0.2857, 0.4999, 0.3571, 0.4285, 0.2857, 0.4285, 0.2143, 0.6429, 0.1429, 0.7143, 0.2143, 0.7143, 0.0715, 0.6429, 0.0001, 0.7143, 0.0001, 0.6429, 0.4285, 0.3571, 0.4999, 0.2857, 0.4285, 0.2857, 0.2143, 0.6429, 0.1429, 0.7143, 0.1429, 0.6429, 0.0715, 0.5001, 0.0001, 0.5715, 0.0001, 0.5001, 0.0715, 0.5001, 0.0001, 0.5715, 0.0715, 0.5715, 0.4285, 0.4999, 0.4999, 0.4285, 0.4285, 0.4285, 0.2143, 0.5001, 0.1429, 0.5715, 0.1429, 0.5001, 0.2143, 0.5001, 0.1429, 0.5715, 0.2143, 0.5715, 0.3571, 0.3571, 0.4285, 0.2857, 0.3571, 0.2857, 0.0715, 0.5715, 0.0001, 0.6429, 0.0715, 0.6429, 0.3571, 0.4999, 0.4285, 0.4285, 0.3571, 0.4285, 0.2143, 0.5715, 0.1429, 0.6429, 0.2143, 0.6429, 0.2857, 0.4285, 0.3571, 0.3571, 0.2857, 0.3571, 0.0715, 0.5715, 0.0001, 0.6429, 0.0001, 0.5715, 0.4285, 0.4285, 0.4999, 0.3571, 0.4285, 0.3571, 0.2143, 0.5715, 0.1429, 0.6429, 0.1429, 0.5715, 0.1429, 0.6429, 0.0715, 0.7143, 0.1429, 0.7143, 0.1429, 0.6429, 0.0715, 0.7143, 0.0715, 0.6429, 0.1429, 0.5001, 0.0715, 0.5715, 0.0715, 0.5001, 0.1429, 0.5001, 0.0715, 0.5715, 0.1429, 0.5715, 0.1429, 0.5715, 0.0715, 0.6429, 0.0715, 0.5715, 0.1429, 0.5715, 0.0715, 0.6429, 0.1429, 0.6429, 0.3571, 0.4285, 0.4285, 0.3571, 0.3571, 0.3571, 0.3571, 0.6429, 0.2857, 0.7143, 0.2857, 0.6429, 0.3571, 0.6429, 0.2857, 0.7143, 0.3571, 0.7143, 0.4999, 0.6429, 0.4285, 0.7143, 0.4999, 0.7143, 0.4999, 0.6429, 0.4285, 0.7143, 0.4285, 0.6429, 0.3571, 0.6429, 0.2857, 0.7143, 0.2857, 0.6429, 0.4999, 0.6429, 0.4285, 0.7143, 0.4285, 0.6429, 0.3571, 0.5001, 0.2857, 0.5715, 0.2857, 0.5001, 0.3571, 0.5001, 0.2857, 0.5715, 0.2857, 0.5001, 0.3571, 0.5001, 0.2857, 0.5715, 0.3571, 0.5715, 0.4999, 0.5001, 0.4285, 0.5715, 0.4285, 0.5001, 0.4999, 0.5001, 0.4285, 0.5715, 0.4999, 0.5715, 0.4999, 0.5001, 0.4285, 0.5715, 0.4285, 0.5001, 0.3571, 0.5715, 0.2857, 0.6429, 0.2857, 0.5715, 0.3571, 0.5715, 0.2857, 0.6429, 0.3571, 0.6429, 0.4999, 0.5715, 0.4285, 0.6429, 0.4999, 0.6429, 0.4999, 0.5715, 0.4285, 0.6429, 0.4285, 0.5715, 0.3571, 0.5715, 0.2857, 0.6429, 0.2857, 0.5715, 0.4285, 0.6429, 0.3571, 0.7143, 0.3571, 0.6429, 0.4999, 0.5715, 0.4285, 0.6429, 0.4285, 0.5715, 0.4285, 0.5001, 0.3571, 0.5715, 0.3571, 0.5001, 0.4285, 0.6429, 0.3571, 0.7143, 0.4285, 0.7143, 0.4285, 0.6429, 0.3571, 0.7143, 0.3571, 0.6429, 0.4285, 0.5001, 0.3571, 0.5715, 0.3571, 0.5001, 0.4285, 0.5001, 0.3571, 0.5715, 0.4285, 0.5715, 0.4285, 0.5715, 0.3571, 0.6429, 0.3571, 0.5715, 0.4285, 0.5715, 0.3571, 0.6429, 0.4285, 0.6429, 0.4285, 0.5715, 0.3571, 0.6429, 0.3571, 0.5715, 0.2857, 0.0001, 0.2143, 0.0715, 0.2143, 0.0001, 0.2143, 0.0715, 0.2857, 0.0001, 0.2143, 0.0001, 0.2857, 0.1429, 0.2143, 0.2143, 0.2143, 0.1429, 0.2143, 0.2143, 0.2857, 0.1429, 0.2143, 0.1429, 0.2857, 0.0715, 0.2143, 0.1429, 0.2143, 0.0715, 0.2143, 0.1429, 0.2857, 0.0715, 0.2143, 0.0715, 0.2857, 0.2857, 0.2143, 0.3571, 0.2143, 0.2857, 0.2857, 0.4285, 0.2143, 0.4999, 0.2143, 0.4285, 0.0715, 0.7143, 0.0001, 0.7857, 0.0001, 0.7143, 0.2143, 0.7143, 0.1429, 0.7857, 0.1429, 0.7143, 0.2857, 0.3571, 0.2143, 0.4285, 0.2143, 0.3571, 0.1429, 0.7143, 0.0715, 0.7857, 0.0715, 0.7143, 0.2143, 0.3571, 0.2857, 0.2857, 0.2143, 0.2857, 0.0715, 0.7143, 0.0001, 0.7857, 0.0715, 0.7857, 0.2143, 0.4999, 0.2857, 0.4285, 0.2143, 0.4285, 0.2143, 0.7143, 0.1429, 0.7857, 0.2143, 0.7857, 0.1429, 0.7143, 0.0715, 0.7857, 0.1429, 0.7857, 0.2143, 0.4285, 0.2857, 0.3571, 0.2143, 0.3571, 0.3571, 0.7143, 0.2857, 0.7857, 0.2857, 0.7143, 0.3571, 0.7143, 0.2857, 0.7857, 0.3571, 0.7857, 0.4999, 0.7143, 0.4285, 0.7857, 0.4999, 0.7857, 0.4999, 0.7143, 0.4285, 0.7857, 0.4285, 0.7143, 0.4285, 0.7143, 0.3571, 0.7857, 0.4285, 0.7857, 0.4285, 0.7143, 0.3571, 0.7857, 0.3571, 0.7143, 0.2143, 0.0715, 0.2857, 0.0001, 0.2143, 0.0001, 0.0001, 0.2857, 0.0715, 0.2143, 0.0001, 0.2143, 0.1429, 0.2857, 0.2143, 0.2143, 0.1429, 0.2143, 0.2143, 0.2143, 0.2857, 0.1429, 0.2143, 0.1429, 0.2143, 0.1429, 0.2857, 0.0715, 0.2143, 0.0715, 0.0715, 0.2857, 0.1429, 0.2143, 0.0715, 0.2143, 0.2857, 0.2857, 0.3571, 0.2143, 0.2857, 0.2143, 0.0715, 0.7143, 0.0001, 0.7857, 0.0001, 0.7143, 0.4285, 0.2857, 0.4999, 0.2143, 0.4285, 0.2143, 0.2143, 0.7143, 0.1429, 0.7857, 0.1429, 0.7143, 0.1429, 0.7143, 0.0715, 0.7857, 0.0715, 0.7143, 0.3571, 0.2857, 0.4285, 0.2143, 0.3571, 0.2143, 0.2143, 0.3571, 0.2857, 0.2857, 0.2143, 0.2857, 0.2143, 0.4999, 0.2857, 0.4285, 0.2143, 0.4285, 0.2857, 0.9285, 0.2143, 0.9999, 0.2143, 0.9285, 0.2857, 0.7857, 0.2143, 0.8571, 0.2143, 0.7857, 0.2143, 0.4285, 0.2857, 0.3571, 0.2143, 0.3571, 0.2857, 0.8571, 0.2143, 0.9285, 0.2143, 0.8571, 0.3571, 0.7143, 0.2857, 0.7857, 0.2857, 0.7143, 0.2857, 0.6429, 0.2143, 0.7143, 0.2143, 0.6429, 0.4999, 0.7143, 0.4285, 0.7857, 0.4285, 0.7143, 0.2857, 0.5001, 0.2143, 0.5715, 0.2143, 0.5001, 0.4285, 0.7143, 0.3571, 0.7857, 0.3571, 0.7143, 0.2857, 0.5715, 0.2143, 0.6429, 0.2143, 0.5715, 0.0001, 0.2857, 0.0715, 0.2143, 0.0001, 0.2143, 0.0715, 0.2143, 0.0001, 0.2857, 0.0001, 0.2143, 0.1429, 0.2857, 0.2143, 0.2143, 0.1429, 0.2143, 0.2143, 0.2143, 0.1429, 0.2857, 0.1429, 0.2143, 0.0715, 0.2857, 0.1429, 0.2143, 0.0715, 0.2143, 0.1429, 0.2143, 0.0715, 0.2857, 0.0715, 0.2143, 0.2857, 0.2857, 0.3571, 0.2143, 0.2857, 0.2143, 0.4285, 0.2857, 0.4999, 0.2143, 0.4285, 0.2143, 0.2857, 0.9285, 0.2143, 0.9999, 0.2857, 0.9999, 0.2857, 0.7857, 0.2143, 0.8571, 0.2857, 0.8571, 0.3571, 0.2857, 0.4285, 0.2143, 0.3571, 0.2143, 0.2857, 0.8571, 0.2143, 0.9285, 0.2857, 0.9285, 0.3571, 0.2143, 0.2857, 0.2857, 0.2857, 0.2143, 0.2857, 0.9285, 0.2143, 0.9999, 0.2143, 0.9285, 0.4999, 0.2143, 0.4285, 0.2857, 0.4285, 0.2143, 0.2857, 0.7857, 0.2143, 0.8571, 0.2143, 0.7857, 0.2857, 0.8571, 0.2143, 0.9285, 0.2143, 0.8571, 0.4285, 0.2143, 0.3571, 0.2857, 0.3571, 0.2143, 0.2857, 0.6429, 0.2143, 0.7143, 0.2857, 0.7143, 0.2857, 0.6429, 0.2143, 0.7143, 0.2143, 0.6429, 0.2857, 0.5001, 0.2143, 0.5715, 0.2143, 0.5001, 0.2857, 0.5001, 0.2143, 0.5715, 0.2857, 0.5715, 0.2857, 0.5715, 0.2143, 0.6429, 0.2143, 0.5715, 0.2857, 0.5715, 0.2143, 0.6429, 0.2857, 0.6429, 0.2143, 0.2857, 0.2857, 0.2143, 0.2143, 0.2143, 0.2857, 0.7143, 0.2143, 0.7857, 0.2143, 0.7143, 0.2857, 0.2143, 0.2143, 0.2857, 0.2143, 0.2143, 0.2857, 0.7143, 0.2143, 0.7857, 0.2857, 0.7857, 0.2143, 0.2857, 0.2857, 0.2143, 0.2143, 0.2143, 0.2857, 0.7143, 0.2143, 0.7857, 0.2143, 0.7143, 0.0001, 0.0715, 0.0715, 0.0715, 0.0715, 0.0001, 0.0715, 0.0001, 0.0715, 0.0715, 0.0001, 0.0715, 0.0001, 0.0715, 0.0715, 0.0715, 0.0715, 0.0001, 0.0001, 0.2143, 0.0715, 0.2143, 0.0715, 0.1429, 0.0715, 0.1429, 0.0715, 0.2143, 0.0001, 0.2143, 0.1429, 0.0715, 0.2143, 0.0715, 0.2143, 0.0001, 0.0001, 0.2143, 0.0715, 0.2143, 0.0715, 0.1429, 0.1429, 0.2143, 0.2143, 0.2143, 0.2143, 0.1429, 0.2143, 0.0001, 0.2143, 0.0715, 0.1429, 0.0715, 0.1429, 0.0715, 0.2143, 0.0715, 0.2143, 0.0001, 0.2143, 0.1429, 0.2143, 0.2143, 0.1429, 0.2143, 0.1429, 0.2143, 0.2143, 0.2143, 0.2143, 0.1429, 0.1429, 0.0001, 0.1429, 0.0715, 0.0715, 0.0715, 0.0715, 0.0715, 0.1429, 0.0715, 0.1429, 0.0001, 0.1429, 0.1429, 0.1429, 0.2143, 0.0715, 0.2143, 0.0715, 0.2143, 0.1429, 0.2143, 0.1429, 0.1429, 0.0715, 0.0715, 0.1429, 0.0715, 0.1429, 0.0001, 0.0001, 0.1429, 0.0715, 0.1429, 0.0715, 0.0715, 0.1429, 0.1429, 0.2143, 0.1429, 0.2143, 0.0715, 0.0715, 0.2143, 0.1429, 0.2143, 0.1429, 0.1429, 0.0001, 0.1429, 0.0715, 0.1429, 0.0715, 0.0715, 0.0715, 0.0715, 0.0715, 0.1429, 0.0001, 0.1429, 0.1429, 0.1429, 0.2143, 0.1429, 0.2143, 0.0715, 0.2143, 0.0715, 0.2143, 0.1429, 0.1429, 0.1429, 0.0715, 0.1429, 0.1429, 0.1429, 0.1429, 0.0715, 0.1429, 0.0715, 0.1429, 0.1429, 0.0715, 0.1429, 0.0715, 0.1429, 0.1429, 0.1429, 0.1429, 0.0715, 0.0001, 0.3571, 0.0715, 0.3571, 0.0715, 0.2857, 0.0715, 0.2857, 0.0715, 0.3571, 0.0001, 0.3571, 0.0001, 0.4999, 0.0715, 0.4999, 0.0715, 0.4285, 0.0715, 0.4285, 0.0715, 0.4999, 0.0001, 0.4999, 0.0715, 0.9285, 0.0715, 0.9999, 0.0001, 0.9999, 0.1429, 0.3571, 0.2143, 0.3571, 0.2143, 0.2857, 0.1429, 0.4999, 0.2143, 0.4999, 0.2143, 0.4285, 0.2143, 0.9285, 0.2143, 0.9999, 0.1429, 0.9999, 0.2143, 0.2857, 0.2143, 0.3571, 0.1429, 0.3571, 0.2143, 0.4285, 0.2143, 0.4999, 0.1429, 0.4999, 0.0715, 0.7857, 0.0715, 0.8571, 0.0001, 0.8571, 0.2143, 0.7857, 0.2143, 0.8571, 0.1429, 0.8571, 0.1429, 0.2857, 0.1429, 0.3571, 0.0715, 0.3571, 0.1429, 0.4285, 0.1429, 0.4999, 0.0715, 0.4999, 0.0715, 0.8571, 0.0715, 0.9285, 0.0001, 0.9285, 0.2143, 0.8571, 0.2143, 0.9285, 0.1429, 0.9285, 0.0715, 0.3571, 0.1429, 0.3571, 0.1429, 0.2857, 0.0715, 0.4999, 0.1429, 0.4999, 0.1429, 0.4285, 0.1429, 0.9285, 0.1429, 0.9999, 0.0715, 0.9999, 0.1429, 0.7857, 0.1429, 0.8571, 0.0715, 0.8571, 0.0001, 0.4285, 0.0715, 0.4285, 0.0715, 0.3571, 0.0715, 0.3571, 0.0715, 0.4285, 0.0001, 0.4285, 0.1429, 0.4285, 0.2143, 0.4285, 0.2143, 0.3571, 0.2143, 0.3571, 0.2143, 0.4285, 0.1429, 0.4285, 0.0715, 0.4285, 0.1429, 0.4285, 0.1429, 0.3571, 0.1429, 0.3571, 0.1429, 0.4285, 0.0715, 0.4285, 0.1429, 0.8571, 0.1429, 0.9285, 0.0715, 0.9285, 0.2857, 0.0715, 0.3571, 0.0715, 0.3571, 0.0001, 0.0001, 0.3571, 0.0715, 0.3571, 0.0715, 0.2857, 0.2857, 0.2143, 0.3571, 0.2143, 0.3571, 0.1429, 0.4285, 0.0715, 0.4999, 0.0715, 0.4999, 0.0001, 0.0715, 0.9285, 0.0001, 0.9285, 0.0001, 0.9999, 0.0001, 0.4999, 0.0715, 0.4999, 0.0715, 0.4285, 0.4285, 0.2143, 0.4999, 0.2143, 0.4999, 0.1429, 0.2143, 0.9285, 0.1429, 0.9285, 0.1429, 0.9999, 0.1429, 0.3571, 0.2143, 0.3571, 0.2143, 0.2857, 0.0715, 0.7857, 0.0001, 0.7857, 0.0001, 0.8571, 0.1429, 0.4999, 0.2143, 0.4999, 0.2143, 0.4285, 0.2143, 0.7857, 0.1429, 0.7857, 0.1429, 0.8571, 0.0715, 0.3571, 0.1429, 0.3571, 0.1429, 0.2857, 0.0715, 0.8571, 0.0001, 0.8571, 0.0001, 0.9285, 0.0715, 0.4999, 0.1429, 0.4999, 0.1429, 0.4285, 0.2143, 0.8571, 0.1429, 0.8571, 0.1429, 0.9285, 0.3571, 0.0715, 0.4285, 0.0715, 0.4285, 0.0001, 0.0001, 0.4285, 0.0715, 0.4285, 0.0715, 0.3571, 0.1429, 0.4285, 0.2143, 0.4285, 0.2143, 0.3571, 0.3571, 0.2143, 0.4285, 0.2143, 0.4285, 0.1429, 0.2857, 0.1429, 0.3571, 0.1429, 0.3571, 0.0715, 0.4285, 0.1429, 0.4999, 0.1429, 0.4999, 0.0715, 0.1429, 0.9285, 0.0715, 0.9285, 0.0715, 0.9999, 0.1429, 0.7857, 0.0715, 0.7857, 0.0715, 0.8571, 0.3571, 0.1429, 0.4285, 0.1429, 0.4285, 0.0715, 0.1429, 0.8571, 0.0715, 0.8571, 0.0715, 0.9285, 0.0715, 0.4285, 0.1429, 0.4285, 0.1429, 0.3571, 0.2857, 0.3571, 0.3571, 0.3571, 0.3571, 0.2857, 0.2857, 0.4999, 0.3571, 0.4999, 0.3571, 0.4285, 0.3571, 0.9285, 0.3571, 0.9999, 0.2857, 0.9999, 0.4285, 0.3571, 0.4999, 0.3571, 0.4999, 0.2857, 0.3571, 0.9285, 0.2857, 0.9285, 0.2857, 0.9999, 0.4285, 0.4999, 0.4999, 0.4999, 0.4999, 0.4285, 0.4999, 0.9285, 0.4285, 0.9285, 0.4285, 0.9999, 0.4999, 0.9285, 0.4999, 0.9999, 0.4285, 0.9999, 0.3571, 0.7857, 0.3571, 0.8571, 0.2857, 0.8571, 0.3571, 0.7857, 0.2857, 0.7857, 0.2857, 0.8571, 0.4999, 0.7857, 0.4285, 0.7857, 0.4285, 0.8571, 0.4999, 0.7857, 0.4999, 0.8571, 0.4285, 0.8571, 0.3571, 0.8571, 0.3571, 0.9285, 0.2857, 0.9285, 0.3571, 0.8571, 0.2857, 0.8571, 0.2857, 0.9285, 0.4999, 0.8571, 0.4285, 0.8571, 0.4285, 0.9285, 0.4999, 0.8571, 0.4999, 0.9285, 0.4285, 0.9285, 0.3571, 0.3571, 0.4285, 0.3571, 0.4285, 0.2857, 0.3571, 0.4999, 0.4285, 0.4999, 0.4285, 0.4285, 0.4285, 0.9285, 0.4285, 0.9999, 0.3571, 0.9999, 0.4285, 0.7857, 0.4285, 0.8571, 0.3571, 0.8571, 0.2857, 0.4285, 0.3571, 0.4285, 0.3571, 0.3571, 0.4285, 0.4285, 0.4999, 0.4285, 0.4999, 0.3571, 0.4285, 0.9285, 0.3571, 0.9285, 0.3571, 0.9999, 0.4285, 0.7857, 0.3571, 0.7857, 0.3571, 0.8571, 0.3571, 0.4285, 0.4285, 0.4285, 0.4285, 0.3571, 0.4285, 0.8571, 0.3571, 0.8571, 0.3571, 0.9285, 0.4285, 0.8571, 0.4285, 0.9285, 0.3571, 0.9285, 0.3571, 0.0001, 0.3571, 0.0715, 0.2857, 0.0715, 0.2857, 0.0715, 0.3571, 0.0715, 0.3571, 0.0001, 0.3571, 0.1429, 0.3571, 0.2143, 0.2857, 0.2143, 0.2857, 0.2143, 0.3571, 0.2143, 0.3571, 0.1429, 0.0715, 0.9285, 0.0715, 0.9999, 0.0001, 0.9999, 0.4999, 0.0001, 0.4999, 0.0715, 0.4285, 0.0715, 0.4285, 0.0715, 0.4999, 0.0715, 0.4999, 0.0001, 0.2143, 0.9285, 0.2143, 0.9999, 0.1429, 0.9999, 0.4999, 0.1429, 0.4999, 0.2143, 0.4285, 0.2143, 0.0715, 0.7857, 0.0715, 0.8571, 0.0001, 0.8571, 0.4285, 0.2143, 0.4999, 0.2143, 0.4999, 0.1429, 0.2143, 0.7857, 0.2143, 0.8571, 0.1429, 0.8571, 0.4285, 0.0001, 0.4285, 0.0715, 0.3571, 0.0715, 0.3571, 0.0715, 0.4285, 0.0715, 0.4285, 0.0001, 0.4285, 0.1429, 0.4285, 0.2143, 0.3571, 0.2143, 0.3571, 0.2143, 0.4285, 0.2143, 0.4285, 0.1429, 0.2857, 0.1429, 0.3571, 0.1429, 0.3571, 0.0715, 0.0715, 0.8571, 0.0715, 0.9285, 0.0001, 0.9285, 0.4285, 0.1429, 0.4999, 0.1429, 0.4999, 0.0715, 0.2143, 0.8571, 0.2143, 0.9285, 0.1429, 0.9285, 0.3571, 0.0715, 0.3571, 0.1429, 0.2857, 0.1429, 0.1429, 0.9285, 0.1429, 0.9999, 0.0715, 0.9999, 0.4999, 0.0715, 0.4999, 0.1429, 0.4285, 0.1429, 0.1429, 0.7857, 0.1429, 0.8571, 0.0715, 0.8571, 0.1429, 0.8571, 0.1429, 0.9285, 0.0715, 0.9285, 0.4285, 0.0715, 0.4285, 0.1429, 0.3571, 0.1429, 0.3571, 0.1429, 0.4285, 0.1429, 0.4285, 0.0715, 0.3571, 0.2857, 0.3571, 0.3571, 0.2857, 0.3571, 0.3571, 0.4285, 0.3571, 0.4999, 0.2857, 0.4999, 0.0715, 0.6429, 0.0715, 0.7143, 0.0001, 0.7143, 0.2143, 0.6429, 0.2143, 0.7143, 0.1429, 0.7143, 0.3571, 0.9285, 0.3571, 0.9999, 0.2857, 0.9999, 0.4999, 0.2857, 0.4999, 0.3571, 0.4285, 0.3571, 0.4999, 0.9285, 0.4999, 0.9999, 0.4285, 0.9999, 0.4999, 0.4285, 0.4999, 0.4999, 0.4285, 0.4999, 0.0715, 0.5001, 0.0715, 0.5715, 0.0001, 0.5715, 0.3571, 0.7857, 0.3571, 0.8571, 0.2857, 0.8571, 0.4999, 0.7857, 0.4999, 0.8571, 0.4285, 0.8571, 0.2143, 0.5001, 0.2143, 0.5715, 0.1429, 0.5715, 0.4285, 0.2857, 0.4285, 0.3571, 0.3571, 0.3571, 0.4285, 0.4285, 0.4285, 0.4999, 0.3571, 0.4999, 0.0715, 0.5715, 0.0715, 0.6429, 0.0001, 0.6429, 0.2143, 0.5715, 0.2143, 0.6429, 0.1429, 0.6429, 0.3571, 0.8571, 0.3571, 0.9285, 0.2857, 0.9285, 0.1429, 0.6429, 0.1429, 0.7143, 0.0715, 0.7143, 0.4999, 0.8571, 0.4999, 0.9285, 0.4285, 0.9285, 0.1429, 0.5001, 0.1429, 0.5715, 0.0715, 0.5715, 0.3571, 0.3571, 0.3571, 0.4285, 0.2857, 0.4285, 0.4285, 0.9285, 0.4285, 0.9999, 0.3571, 0.9999, 0.4999, 0.3571, 0.4999, 0.4285, 0.4285, 0.4285, 0.4285, 0.7857, 0.4285, 0.8571, 0.3571, 0.8571, 0.4285, 0.8571, 0.4285, 0.9285, 0.3571, 0.9285, 0.4285, 0.3571, 0.4285, 0.4285, 0.3571, 0.4285, 0.1429, 0.5715, 0.1429, 0.6429, 0.0715, 0.6429, 0.2857, 0.3571, 0.3571, 0.3571, 0.3571, 0.2857, 0.0715, 0.6429, 0.0001, 0.6429, 0.0001, 0.7143, 0.2857, 0.4999, 0.3571, 0.4999, 0.3571, 0.4285, 0.2143, 0.6429, 0.1429, 0.6429, 0.1429, 0.7143, 0.0715, 0.6429, 0.0715, 0.7143, 0.0001, 0.7143, 0.4285, 0.3571, 0.4999, 0.3571, 0.4999, 0.2857, 0.2143, 0.6429, 0.2143, 0.7143, 0.1429, 0.7143, 0.0715, 0.5001, 0.0715, 0.5715, 0.0001, 0.5715, 0.0715, 0.5001, 0.0001, 0.5001, 0.0001, 0.5715, 0.4285, 0.4999, 0.4999, 0.4999, 0.4999, 0.4285, 0.2143, 0.5001, 0.2143, 0.5715, 0.1429, 0.5715, 0.2143, 0.5001, 0.1429, 0.5001, 0.1429, 0.5715, 0.3571, 0.3571, 0.4285, 0.3571, 0.4285, 0.2857, 0.0715, 0.5715, 0.0001, 0.5715, 0.0001, 0.6429, 0.3571, 0.4999, 0.4285, 0.4999, 0.4285, 0.4285, 0.2143, 0.5715, 0.1429, 0.5715, 0.1429, 0.6429, 0.2857, 0.4285, 0.3571, 0.4285, 0.3571, 0.3571, 0.0715, 0.5715, 0.0715, 0.6429, 0.0001, 0.6429, 0.4285, 0.4285, 0.4999, 0.4285, 0.4999, 0.3571, 0.2143, 0.5715, 0.2143, 0.6429, 0.1429, 0.6429, 0.1429, 0.6429, 0.0715, 0.6429, 0.0715, 0.7143, 0.1429, 0.6429, 0.1429, 0.7143, 0.0715, 0.7143, 0.1429, 0.5001, 0.1429, 0.5715, 0.0715, 0.5715, 0.1429, 0.5001, 0.0715, 0.5001, 0.0715, 0.5715, 0.1429, 0.5715, 0.1429, 0.6429, 0.0715, 0.6429, 0.1429, 0.5715, 0.0715, 0.5715, 0.0715, 0.6429, 0.3571, 0.4285, 0.4285, 0.4285, 0.4285, 0.3571, 0.3571, 0.6429, 0.3571, 0.7143, 0.2857, 0.7143, 0.3571, 0.6429, 0.2857, 0.6429, 0.2857, 0.7143, 0.4999, 0.6429, 0.4285, 0.6429, 0.4285, 0.7143, 0.4999, 0.6429, 0.4999, 0.7143, 0.4285, 0.7143, 0.3571, 0.6429, 0.3571, 0.7143, 0.2857, 0.7143, 0.4999, 0.6429, 0.4999, 0.7143, 0.4285, 0.7143, 0.3571, 0.5001, 0.3571, 0.5715, 0.2857, 0.5715, 0.3571, 0.5001, 0.3571, 0.5715, 0.2857, 0.5715, 0.3571, 0.5001, 0.2857, 0.5001, 0.2857, 0.5715, 0.4999, 0.5001, 0.4999, 0.5715, 0.4285, 0.5715, 0.4999, 0.5001, 0.4285, 0.5001, 0.4285, 0.5715, 0.4999, 0.5001, 0.4999, 0.5715, 0.4285, 0.5715, 0.3571, 0.5715, 0.3571, 0.6429, 0.2857, 0.6429, 0.3571, 0.5715, 0.2857, 0.5715, 0.2857, 0.6429, 0.4999, 0.5715, 0.4285, 0.5715, 0.4285, 0.6429, 0.4999, 0.5715, 0.4999, 0.6429, 0.4285, 0.6429, 0.3571, 0.5715, 0.3571, 0.6429, 0.2857, 0.6429, 0.4285, 0.6429, 0.4285, 0.7143, 0.3571, 0.7143, 0.4999, 0.5715, 0.4999, 0.6429, 0.4285, 0.6429, 0.4285, 0.5001, 0.4285, 0.5715, 0.3571, 0.5715, 0.4285, 0.6429, 0.3571, 0.6429, 0.3571, 0.7143, 0.4285, 0.6429, 0.4285, 0.7143, 0.3571, 0.7143, 0.4285, 0.5001, 0.4285, 0.5715, 0.3571, 0.5715, 0.4285, 0.5001, 0.3571, 0.5001, 0.3571, 0.5715, 0.4285, 0.5715, 0.4285, 0.6429, 0.3571, 0.6429, 0.4285, 0.5715, 0.3571, 0.5715, 0.3571, 0.6429, 0.4285, 0.5715, 0.4285, 0.6429, 0.3571, 0.6429, 0.2857, 0.0001, 0.2857, 0.0715, 0.2143, 0.0715, 0.2143, 0.0715, 0.2857, 0.0715, 0.2857, 0.0001, 0.2857, 0.1429, 0.2857, 0.2143, 0.2143, 0.2143, 0.2143, 0.2143, 0.2857, 0.2143, 0.2857, 0.1429, 0.2857, 0.0715, 0.2857, 0.1429, 0.2143, 0.1429, 0.2143, 0.1429, 0.2857, 0.1429, 0.2857, 0.0715, 0.2857, 0.2857, 0.2857, 0.3571, 0.2143, 0.3571, 0.2857, 0.4285, 0.2857, 0.4999, 0.2143, 0.4999, 0.0715, 0.7143, 0.0715, 0.7857, 0.0001, 0.7857, 0.2143, 0.7143, 0.2143, 0.7857, 0.1429, 0.7857, 0.2857, 0.3571, 0.2857, 0.4285, 0.2143, 0.4285, 0.1429, 0.7143, 0.1429, 0.7857, 0.0715, 0.7857, 0.2143, 0.3571, 0.2857, 0.3571, 0.2857, 0.2857, 0.0715, 0.7143, 0.0001, 0.7143, 0.0001, 0.7857, 0.2143, 0.4999, 0.2857, 0.4999, 0.2857, 0.4285, 0.2143, 0.7143, 0.1429, 0.7143, 0.1429, 0.7857, 0.1429, 0.7143, 0.0715, 0.7143, 0.0715, 0.7857, 0.2143, 0.4285, 0.2857, 0.4285, 0.2857, 0.3571, 0.3571, 0.7143, 0.3571, 0.7857, 0.2857, 0.7857, 0.3571, 0.7143, 0.2857, 0.7143, 0.2857, 0.7857, 0.4999, 0.7143, 0.4285, 0.7143, 0.4285, 0.7857, 0.4999, 0.7143, 0.4999, 0.7857, 0.4285, 0.7857, 0.4285, 0.7143, 0.3571, 0.7143, 0.3571, 0.7857, 0.4285, 0.7143, 0.4285, 0.7857, 0.3571, 0.7857, 0.2143, 0.0715, 0.2857, 0.0715, 0.2857, 0.0001, 0.0001, 0.2857, 0.0715, 0.2857, 0.0715, 0.2143, 0.1429, 0.2857, 0.2143, 0.2857, 0.2143, 0.2143, 0.2143, 0.2143, 0.2857, 0.2143, 0.2857, 0.1429, 0.2143, 0.1429, 0.2857, 0.1429, 0.2857, 0.0715, 0.0715, 0.2857, 0.1429, 0.2857, 0.1429, 0.2143, 0.2857, 0.2857, 0.3571, 0.2857, 0.3571, 0.2143, 0.0715, 0.7143, 0.0715, 0.7857, 0.0001, 0.7857, 0.4285, 0.2857, 0.4999, 0.2857, 0.4999, 0.2143, 0.2143, 0.7143, 0.2143, 0.7857, 0.1429, 0.7857, 0.1429, 0.7143, 0.1429, 0.7857, 0.0715, 0.7857, 0.3571, 0.2857, 0.4285, 0.2857, 0.4285, 0.2143, 0.2143, 0.3571, 0.2857, 0.3571, 0.2857, 0.2857, 0.2143, 0.4999, 0.2857, 0.4999, 0.2857, 0.4285, 0.2857, 0.9285, 0.2857, 0.9999, 0.2143, 0.9999, 0.2857, 0.7857, 0.2857, 0.8571, 0.2143, 0.8571, 0.2143, 0.4285, 0.2857, 0.4285, 0.2857, 0.3571, 0.2857, 0.8571, 0.2857, 0.9285, 0.2143, 0.9285, 0.3571, 0.7143, 0.3571, 0.7857, 0.2857, 0.7857, 0.2857, 0.6429, 0.2857, 0.7143, 0.2143, 0.7143, 0.4999, 0.7143, 0.4999, 0.7857, 0.4285, 0.7857, 0.2857, 0.5001, 0.2857, 0.5715, 0.2143, 0.5715, 0.4285, 0.7143, 0.4285, 0.7857, 0.3571, 0.7857, 0.2857, 0.5715, 0.2857, 0.6429, 0.2143, 0.6429, 0.0001, 0.2857, 0.0715, 0.2857, 0.0715, 0.2143, 0.0715, 0.2143, 0.0715, 0.2857, 0.0001, 0.2857, 0.1429, 0.2857, 0.2143, 0.2857, 0.2143, 0.2143, 0.2143, 0.2143, 0.2143, 0.2857, 0.1429, 0.2857, 0.0715, 0.2857, 0.1429, 0.2857, 0.1429, 0.2143, 0.1429, 0.2143, 0.1429, 0.2857, 0.0715, 0.2857, 0.2857, 0.2857, 0.3571, 0.2857, 0.3571, 0.2143, 0.4285, 0.2857, 0.4999, 0.2857, 0.4999, 0.2143, 0.2857, 0.9285, 0.2143, 0.9285, 0.2143, 0.9999, 0.2857, 0.7857, 0.2143, 0.7857, 0.2143, 0.8571, 0.3571, 0.2857, 0.4285, 0.2857, 0.4285, 0.2143, 0.2857, 0.8571, 0.2143, 0.8571, 0.2143, 0.9285, 0.3571, 0.2143, 0.3571, 0.2857, 0.2857, 0.2857, 0.2857, 0.9285, 0.2857, 0.9999, 0.2143, 0.9999, 0.4999, 0.2143, 0.4999, 0.2857, 0.4285, 0.2857, 0.2857, 0.7857, 0.2857, 0.8571, 0.2143, 0.8571, 0.2857, 0.8571, 0.2857, 0.9285, 0.2143, 0.9285, 0.4285, 0.2143, 0.4285, 0.2857, 0.3571, 0.2857, 0.2857, 0.6429, 0.2143, 0.6429, 0.2143, 0.7143, 0.2857, 0.6429, 0.2857, 0.7143, 0.2143, 0.7143, 0.2857, 0.5001, 0.2857, 0.5715, 0.2143, 0.5715, 0.2857, 0.5001, 0.2143, 0.5001, 0.2143, 0.5715, 0.2857, 0.5715, 0.2857, 0.6429, 0.2143, 0.6429, 0.2857, 0.5715, 0.2143, 0.5715, 0.2143, 0.6429, 0.2143, 0.2857, 0.2857, 0.2857, 0.2857, 0.2143, 0.2857, 0.7143, 0.2857, 0.7857, 0.2143, 0.7857, 0.2857, 0.2143, 0.2857, 0.2857, 0.2143, 0.2857, 0.2857, 0.7143, 0.2143, 0.7143, 0.2143, 0.7857, 0.2143, 0.2857, 0.2857, 0.2857, 0.2857, 0.2143, 0.2857, 0.7143, 0.2857, 0.7857, 0.2143, 0.7857])
me_cube_001.materials.append(mat_material_001)
me_cube_001.update()
me_cube_001.normals_split_custom_set([tuple(v) for v in zip(*[iter([-1.0, 0.0, 0.0, -1.0, 0.0, 0.0, -1.0, 0.0, 0.0, 0.0, 0.0, 1.0, 0.0, 0.0, 1.0, 0.0, 0.0, 1.0, 0.0, -1.0, 0.0, 0.0, -1.0, 0.0, 0.0, -1.0, 0.0, -1.0, 0.0, 0.0, -1.0, 0.0, 0.0, -1.0, 0.0, 0.0, 0.0, 0.0, 1.0, 0.0, 0.0, 1.0, 0.0, 0.0, 1.0, -1.0, 0.0, 0.0, -1.0, 0.0, 0.0, -1.0, 0.0, 0.0, 0.0, -1.0, 0.0, 0.0, -1.0, 0.0, 0.0, -1.0, 0.0, -1.0, 0.0, 0.0, -1.0, 0.0, 0.0, -1.0, 0.0, 0.0, 0.0, 0.0, 1.0, 0.0, 0.0, 1.0, 0.0, 0.0, 1.0, 0.0, -1.0, 0.0, 0.0, -1.0, 0.0, 0.0, -1.0, 0.0, 0.0, 0.0, 1.0, 0.0, 0.0, 1.0, 0.0, 0.0, 1.0, 0.0, -1.0, 0.0, 0.0, -1.0, 0.0, 0.0, -1.0, 0.0, 0.0, 0.0, 1.0, 0.0, 0.0, 1.0, 0.0, 0.0, 1.0, 0.0, -1.0, 0.0, 0.0, -1.0, 0.0, 0.0, -1.0, 0.0, 0.0, 0.0, 1.0, 0.0, 0.0, 1.0, 0.0, 0.0, 1.0, 0.0, -1.0, 0.0, 0.0, -1.0, 0.0, 0.0, -1.0, 0.0, -1.0, 0.0, 0.0, -1.0, 0.0, 0.0, -1.0, 0.0, 0.0, 0.0, -1.0, 0.0, 0.0, -1.0, 0.0, 0.0, -1.0, 0.0, 0.0, -1.0, 0.0, 0.0, -1.0, 0.0, 0.0, -1.0, 0.0, -1.0, 0.0, 0.0, -1.0, 0.0, 0.0, -1.0, 0.0, 0.0, -1.0, 0.0, 0.0, -1.0, 0.0, 0.0, -1.0, 0.0, 0.0, 0.0, 0.0, 1.0, 0.0, 0.0, 1.0, 0.0, 0.0, 1.0, -1.0, 0.0, 0.0, -1.0, 0.0, 0.0, -1.0, 0.0, 0.0, 0.0, 0.0, 1.0, 0.0, 0.0, 1.0, 0.0, 0.0, 1.0, -1.0, 0.0, 0.0, -1.0, 0.0, 0.0, -1.0, 0.0, 0.0, 0.0, 0.0, 1.0, 0.0, 0.0, 1.0, 0.0, 0.0, 1.0, 0.0, -1.0, 0.0, 0.0, -1.0, 0.0, 0.0, -1.0, 0.0, -1.0, 0.0, 0.0, -1.0, 0.0, 0.0, -1.0, 0.0, 0.0, 0.0, 0.0, 1.0, 0.0, 0.0, 1.0, 0.0, 0.0, 1.0, -1.0, 0.0, 0.0, -1.0, 0.0, 0.0, -1.0, 0.0, 0.0, 0.0, 0.0, 1.0, 0.0, 0.0, 1.0, 0.0, 0.0, 1.0, 0.0, 1.0, 0.0, 0.0, 1.0, 0.0, 0.0, 1.0, 0.0, -1.0, 0.0, 0.0, -1.0, 0.0, 0.0, -1.0, 0.0, 0.0, -1.0, 0.0, 0.0, -1.0, 0.0, 0.0, -1.0, 0.0, 0.0, 0.0, 1.0, 0.0, 0.0, 1.0, 0.0, 0.0, 1.0, 0.0, 0.0, 0.0, 1.0, 0.0, 0.0, 1.0, 0.0, 0.0, 1.0, 0.0, 0.0, 1.0, 0.0, 0.0, 1.0, 0.0, 0.0, 1.0, 0.0, 1.0, 0.0, 0.0, 1.0, 0.0, 0.0, 1.0, 0.0, 0.0, 1.0, 0.0, 0.0, 1.0, 0.0, 0.0, 1.0, 0.0, 0.0, 0.0, 1.0, 0.0, 0.0, 1.0, 0.0, 0.0, 1.0, 0.0, 0.0, 1.0, 0.0, 0.0, 1.0, 0.0, 0.0, 1.0, 0.0, 1.0, 0.0, 0.0, 1.0, 0.0, 0.0, 1.0, 0.0, 0.0, 1.0, 0.0, 0.0, 1.0, 0.0, 0.0, 1.0, 0.0, -1.0, 0.0, 0.0, -1.0, 0.0, 0.0, -1.0, 0.0, 0.0, -1.0, 0.0, 0.0, -1.0, 0.0, 0.0, -1.0, 0.0, 0.0, 0.0, 1.0, 0.0, 0.0, 1.0, 0.0, 0.0, 1.0, 0.0, 0.0, 1.0, 0.0, 0.0, 1.0, 0.0, 0.0, 1.0, 0.0, -1.0, 0.0, 0.0, -1.0, 0.0, 0.0, -1.0, 0.0, 0.0, 0.0, 0.0, 1.0, 0.0, 0.0, 1.0, 0.0, 0.0, 1.0, -1.0, 0.0, 0.0, -1.0, 0.0, 0.0, -1.0, 0.0, 0.0, 0.0, 0.0, 1.0, 0.0, 0.0, 1.0, 0.0, 0.0, 1.0, -1.0, 0.0, 0.0, -1.0, 0.0, 0.0, -1.0, 0.0, 0.0, 0.0, 0.0, 1.0, 0.0, 0.0, 1.0, 0.0, 0.0, 1.0, 0.0, 1.0, 0.0, 0.0, 1.0, 0.0, 0.0, 1.0, 0.0, -1.0, 0.0, 0.0, -1.0, 0.0, 0.0, -1.0, 0.0, 0.0, 0.0, -1.0, 0.0, 0.0, -1.0, 0.0, 0.0, -1.0, 0.0, -1.0, 0.0, 0.0, -1.0, 0.0, 0.0, -1.0, 0.0, 0.0, -1.0, 0.0, 0.0, -1.0, 0.0, 0.0, -1.0, 0.0, 0.0, 0.0, 0.0, -1.0, 0.0, 0.0, -1.0, 0.0, 0.0, -1.0, 0.0, -1.0, 0.0, 0.0, -1.0, 0.0, 0.0, -1.0, 0.0, -1.0, 0.0, 0.0, -1.0, 0.0, 0.0, -1.0, 0.0, 0.0, 0.0, 0.0, -1.0, 0.0, 0.0, -1.0, 0.0, 0.0, -1.0, 0.0, -1.0, 0.0, 0.0, -1.0, 0.0, 0.0, -1.0, 0.0, 0.0, 0.0, -1.0, 0.0, 0.0, -1.0, 0.0, 0.0, -1.0, 0.0, -1.0, 0.0, 0.0, -1.0, 0.0, 0.0, -1.0, 0.0, 0.0, 0.0, -1.0, 0.0, 0.0, -1.0, 0.0, 0.0, -1.0, 0.0, -1.0, 0.0, 0.0, -1.0, 0.0, 0.0, -1.0, 0.0, 0.0, 0.0, -1.0, 0.0, 0.0, -1.0, 0.0, 0.0, -1.0, 0.0, -1.0, 0.0, 0.0, -1.0, 0.0, 0.0, -1.0, 0.0, 0.0, 0.0, -1.0, 0.0, 0.0, -1.0, 0.0, 0.0, -1.0, -1.0, 0.0, 0.0, -1.0, 0.0, 0.0, -1.0, 0.0, 0.0, 0.0, -1.0, 0.0, 0.0, -1.0, 0.0, 0.0, -1.0, 0.0, 0.0, -1.0, 0.0, 0.0, -1.0, 0.0, 0.0, -1.0, 0.0, -1.0, 0.0, 0.0, -1.0, 0.0, 0.0, -1.0, 0.0, 0.0, -1.0, 0.0, 0.0, -1.0, 0.0, 0.0, -1.0, 0.0, 0.0, -1.0, 0.0, 0.0, -1.0, 0.0, 0.0, -1.0, 0.0, 0.0, 0.0, 0.0, -1.0, 0.0, 0.0, -1.0, 0.0, 0.0, -1.0, 0.0, 0.0, -1.0, 0.0, 0.0, -1.0, 0.0, 0.0, -1.0, -1.0, 0.0, 0.0, -1.0, 0.0, 0.0, -1.0, 0.0, 0.0, 0.0, 0.0, -1.0, 0.0, 0.0, -1.0, 0.0, 0.0, -1.0, 0.0, -1.0, 0.0, 0.0, -1.0, 0.0, 0.0, -1.0, 0.0, -1.0, 0.0, 0.0, -1.0, 0.0, 0.0, -1.0, 0.0, 0.0, -1.0, 0.0, 0.0, -1.0, 0.0, 0.0, -1.0, 0.0, 0.0, 0.0, 1.0, 0.0, 0.0, 1.0, 0.0, 0.0, 1.0, 0.0, -1.0, 0.0, 0.0, -1.0, 0.0, 0.0, -1.0, 0.0, 0.0, 0.0, 0.0, -1.0, 0.0, 0.0, -1.0, 0.0, 0.0, -1.0, -1.0, 0.0, 0.0, -1.0, 0.0, 0.0, -1.0, 0.0, 0.0, 0.0, 0.0, -1.0, 0.0, 0.0, -1.0, 0.0, 0.0, -1.0, 0.0, 1.0, 0.0, 0.0, 1.0, 0.0, 0.0, 1.0, 0.0, 0.0, 1.0, 0.0, 0.0, 1.0, 0.0, 0.0, 1.0, 0.0, 0.0, 0.0, -1.0, 0.0, 0.0, -1.0, 0.0, 0.0, -1.0, 0.0, 0.0, -1.0, 0.0, 0.0, -1.0, 0.0, 0.0, -1.0, 0.0, 1.0, 0.0, 0.0, 1.0, 0.0, 0.0, 1.0, 0.0, 0.0, 1.0, 0.0, 0.0, 1.0, 0.0, 0.0, 1.0, 0.0, 0.0, 0.0, -1.0, 0.0, 0.0, -1.0, 0.0, 0.0, -1.0, 0.0, 0.0, -1.0, 0.0, 0.0, -1.0, 0.0, 0.0, -1.0, 0.0, 1.0, 0.0, 0.0, 1.0, 0.0, 0.0, 1.0, 0.0, -1.0, 0.0, 0.0, -1.0, 0.0, 0.0, -1.0, 0.0, 0.0, -1.0, 0.0, 0.0, -1.0, 0.0, 0.0, -1.0, 0.0, 0.0, 0.0, 1.0, 0.0, 0.0, 1.0, 0.0, 0.0, 1.0, 0.0, 0.0, 1.0, 0.0, 0.0, 1.0, 0.0, 0.0, 1.0, 0.0, -1.0, 0.0, 0.0, -1.0, 0.0, 0.0, -1.0, 0.0, 0.0, -1.0, 0.0, 0.0, -1.0, 0.0, 0.0, -1.0, 0.0, 0.0, 0.0, 0.0, -1.0, 0.0, 0.0, -1.0, 0.0, 0.0, -1.0, 0.0, 0.0, -1.0, 0.0, 0.0, -1.0, 0.0, 0.0, -1.0, -1.0, 0.0, 0.0, -1.0, 0.0, 0.0, -1.0, 0.0, 0.0, 0.0, 0.0, -1.0, 0.0, 0.0, -1.0, 0.0, 0.0, -1.0, 0.0, 1.0, 0.0, 0.0, 1.0, 0.0, 0.0, 1.0, 0.0, 0.0, 0.0, 1.0, 0.0, 0.0, 1.0, 0.0, 0.0, 1.0, 0.0, -1.0, 0.0, 0.0, -1.0, 0.0, 0.0, -1.0, 0.0, 0.0, 0.0, 1.0, 0.0, 0.0, 1.0, 0.0, 0.0, 1.0, 0.0, -1.0, 0.0, 0.0, -1.0, 0.0, 0.0, -1.0, 0.0, 1.0, 0.0, 0.0, 1.0, 0.0, 0.0, 1.0, 0.0, 0.0, 0.0, 0.0, 1.0, 0.0, 0.0, 1.0, 0.0, 0.0, 1.0, 0.0, -1.0, 0.0, 0.0, -1.0, 0.0, 0.0, -1.0, 0.0, 1.0, 0.0, 0.0, 1.0, 0.0, 0.0, 1.0, 0.0, 0.0, 0.0, 0.0, 1.0, 0.0, 0.0, 1.0, 0.0, 0.0, 1.0, 1.0, 0.0, 0.0, 1.0, 0.0, 0.0, 1.0, 0.0, 0.0, 0.0, -1.0, 0.0, 0.0, -1.0, 0.0, 0.0, -1.0, 0.0, 1.0, 0.0, 0.0, 1.0, 0.0, 0.0, 1.0, 0.0, 0.0, 0.0, 0.0, 1.0, 0.0, 0.0, 1.0, 0.0, 0.0, 1.0, 0.0, -1.0, 0.0, 0.0, -1.0, 0.0, 0.0, -1.0, 0.0, 0.0, 0.0, 1.0, 0.0, 0.0, 1.0, 0.0, 0.0, 1.0, 0.0, -1.0, 0.0, 0.0, -1.0, 0.0, 0.0, -1.0, 0.0, 0.0, -1.0, 0.0, 0.0, -1.0, 0.0, 0.0, -1.0, 0.0, 1.0, 0.0, 0.0, 1.0, 0.0, 0.0, 1.0, 0.0, 0.0, 0.0, -1.0, 0.0, 0.0, -1.0, 0.0, 0.0, -1.0, 0.0, 1.0, 0.0, 0.0, 1.0, 0.0, 0.0, 1.0, 0.0, 0.0, 0.0, 0.0, 1.0, 0.0, 0.0, 1.0, 0.0, 0.0, 1.0, 1.0, 0.0, 0.0, 1.0, 0.0, 0.0, 1.0, 0.0, 0.0, 0.0, 0.0, 1.0, 0.0, 0.0, 1.0, 0.0, 0.0, 1.0, 1.0, 0.0, 0.0, 1.0, 0.0, 0.0, 1.0, 0.0, 0.0, 1.0, 0.0, 0.0, 1.0, 0.0, 0.0, 1.0, 0.0, 0.0, 0.0, 0.0, 1.0, 0.0, 0.0, 1.0, 0.0, 0.0, 1.0, 0.0, -1.0, 0.0, 0.0, -1.0, 0.0, 0.0, -1.0, 0.0, 0.0, 0.0, 1.0, 0.0, 0.0, 1.0, 0.0, 0.0, 1.0, 0.0, 0.0, 1.0, 0.0, 0.0, 1.0, 0.0, 0.0, 1.0, 0.0, 1.0, 0.0, 0.0, 1.0, 0.0, 0.0, 1.0, 0.0, 0.0, 1.0, 0.0, 0.0, 1.0, 0.0, 0.0, 1.0, 0.0, 1.0, 0.0, 0.0, 1.0, 0.0, 0.0, 1.0, 0.0, 0.0, 0.0, 0.0, 1.0, 0.0, 0.0, 1.0, 0.0, 0.0, 1.0, 1.0, 0.0, 0.0, 1.0, 0.0, 0.0, 1.0, 0.0, 0.0, 0.0, 0.0, 1.0, 0.0, 0.0, 1.0, 0.0, 0.0, 1.0, 0.0, 1.0, 0.0, 0.0, 1.0, 0.0, 0.0, 1.0, 0.0, 1.0, 0.0, 0.0, 1.0, 0.0, 0.0, 1.0, 0.0, 0.0, 1.0, 0.0, 0.0, 1.0, 0.0, 0.0, 1.0, 0.0, 0.0, 0.0, 1.0, 0.0, 0.0, 1.0, 0.0, 0.0, 1.0, 0.0, 0.0, 0.0, 1.0, 0.0, 0.0, 1.0, 0.0, 0.0, 1.0, 0.0, 0.0, 1.0, 0.0, 0.0, 1.0, 0.0, 0.0, 1.0, 0.0, 1.0, 0.0, 0.0, 1.0, 0.0, 0.0, 1.0, 0.0, 0.0, 1.0, 0.0, 0.0, 1.0, 0.0, 0.0, 1.0, 0.0, 1.0, 0.0, 0.0, 1.0, 0.0, 0.0, 1.0, 0.0, 0.0, 0.0, 1.0, 0.0, 0.0, 1.0, 0.0, 0.0, 1.0, 0.0, 1.0, 0.0, 0.0, 1.0, 0.0, 0.0, 1.0, 0.0, 0.0, 0.0, 1.0, 0.0, 0.0, 1.0, 0.0, 0.0, 1.0, 0.0, 0.0, 0.0, 1.0, 0.0, 0.0, 1.0, 0.0, 0.0, 1.0, 1.0, 0.0, 0.0, 1.0, 0.0, 0.0, 1.0, 0.0, 0.0, 0.0, 0.0, 1.0, 0.0, 0.0, 1.0, 0.0, 0.0, 1.0, 1.0, 0.0, 0.0, 1.0, 0.0, 0.0, 1.0, 0.0, 0.0, 1.0, 0.0, 0.0, 1.0, 0.0, 0.0, 1.0, 0.0, 0.0, 0.0, 0.0, 1.0, 0.0, 0.0, 1.0, 0.0, 0.0, 1.0, 0.0, 1.0, 0.0, 0.0, 1.0, 0.0, 0.0, 1.0, 0.0, 0.0, -1.0, 0.0, 0.0, -1.0, 0.0, 0.0, -1.0, 0.0, 0.0, 0.0, -1.0, 0.0, 0.0, -1.0, 0.0, 0.0, -1.0, 0.0, -1.0, 0.0, 0.0, -1.0, 0.0, 0.0, -1.0, 0.0, 0.0, 0.0, -1.0, 0.0, 0.0, -1.0, 0.0, 0.0, -1.0, 1.0, 0.0, 0.0, 1.0, 0.0, 0.0, 1.0, 0.0, 0.0, 0.0, -1.0, 0.0, 0.0, -1.0, 0.0, 0.0, -1.0, 0.0, 1.0, 0.0, 0.0, 1.0, 0.0, 0.0, 1.0, 0.0, 0.0, 1.0, 0.0, 0.0, 1.0, 0.0, 0.0, 1.0, 0.0, 0.0, 0.0, 0.0, -1.0, 0.0, 0.0, -1.0, 0.0, 0.0, -1.0, 0.0, -1.0, 0.0, 0.0, -1.0, 0.0, 0.0, -1.0, 0.0, 1.0, 0.0, 0.0, 1.0, 0.0, 0.0, 1.0, 0.0, 0.0, 0.0, 0.0, -1.0, 0.0, 0.0, -1.0, 0.0, 0.0, -1.0, 0.0, -1.0, 0.0, 0.0, -1.0, 0.0, 0.0, -1.0, 0.0, 0.0, 0.0, -1.0, 0.0, 0.0, -1.0, 0.0, 0.0, -1.0, 0.0, -1.0, 0.0, 0.0, -1.0, 0.0, 0.0, -1.0, 0.0, 0.0, 0.0, -1.0, 0.0, 0.0, -1.0, 0.0, 0.0, -1.0, 0.0, -1.0, 0.0, 0.0, -1.0, 0.0, 0.0, -1.0, 0.0, 1.0, 0.0, 0.0, 1.0, 0.0, 0.0, 1.0, 0.0, 0.0, 0.0, -1.0, 0.0, 0.0, -1.0, 0.0, 0.0, -1.0, 0.0, 1.0, 0.0, 0.0, 1.0, 0.0, 0.0, 1.0, 0.0, 0.0, 0.0, 0.0, -1.0, 0.0, 0.0, -1.0, 0.0, 0.0, -1.0, 1.0, 0.0, 0.0, 1.0, 0.0, 0.0, 1.0, 0.0, 0.0, 1.0, 0.0, 0.0, 1.0, 0.0, 0.0, 1.0, 0.0, 0.0, 0.0, 0.0, -1.0, 0.0, 0.0, -1.0, 0.0, 0.0, -1.0, 1.0, 0.0, 0.0, 1.0, 0.0, 0.0, 1.0, 0.0, 0.0, 0.0, 0.0, -1.0, 0.0, 0.0, -1.0, 0.0, 0.0, -1.0, 0.0, -1.0, 0.0, 0.0, -1.0, 0.0, 0.0, -1.0, 0.0, 0.0, 1.0, 0.0, 0.0, 1.0, 0.0, 0.0, 1.0, 0.0, 0.0, 0.0, -1.0, 0.0, 0.0, -1.0, 0.0, 0.0, -1.0, 0.0, 0.0, -1.0, 0.0, 0.0, -1.0, 0.0, 0.0, -1.0, 0.0, 1.0, 0.0, 0.0, 1.0, 0.0, 0.0, 1.0, 0.0, 1.0, 0.0, 0.0, 1.0, 0.0, 0.0, 1.0, 0.0, 0.0, 1.0, 0.0, 0.0, 1.0, 0.0, 0.0, 1.0, 0.0, 0.0, 0.0, 1.0, 0.0, 0.0, 1.0, 0.0, 0.0, 1.0, 0.0, 1.0, 0.0, 0.0, 1.0, 0.0, 0.0, 1.0, 0.0, 0.0, 0.0, 0.0, -1.0, 0.0, 0.0, -1.0, 0.0, 0.0, -1.0, 1.0, 0.0, 0.0, 1.0, 0.0, 0.0, 1.0, 0.0, 0.0, 0.0, 0.0, -1.0, 0.0, 0.0, -1.0, 0.0, 0.0, -1.0, 0.0, 1.0, 0.0, 0.0, 1.0, 0.0, 0.0, 1.0, 0.0, 0.0, 1.0, 0.0, 0.0, 1.0, 0.0, 0.0, 1.0, 0.0, 0.0, 0.0, -1.0, 0.0, 0.0, -1.0, 0.0, 0.0, -1.0, 0.0, 0.0, -1.0, 0.0, 0.0, -1.0, 0.0, 0.0, -1.0, 0.0, 1.0, 0.0, 0.0, 1.0, 0.0, 0.0, 1.0, 0.0, 1.0, 0.0, 0.0, 1.0, 0.0, 0.0, 1.0, 0.0, 0.0, 0.0, 1.0, 0.0, 0.0, 1.0, 0.0, 0.0, 1.0, 0.0, 1.0, 0.0, 0.0, 1.0, 0.0, 0.0, 1.0, 0.0, 0.0, 0.0, 1.0, 0.0, 0.0, 1.0, 0.0, 0.0, 1.0, 0.0, 0.0, 0.0, -1.0, 0.0, 0.0, -1.0, 0.0, 0.0, -1.0, 1.0, 0.0, 0.0, 1.0, 0.0, 0.0, 1.0, 0.0, 0.0, 1.0, 0.0, 0.0, 1.0, 0.0, 0.0, 1.0, 0.0, 0.0, 0.0, 0.0, -1.0, 0.0, 0.0, -1.0, 0.0, 0.0, -1.0, 1.0, 0.0, 0.0, 1.0, 0.0, 0.0, 1.0, 0.0, 0.0, 0.0, 0.0, -1.0, 0.0, 0.0, -1.0, 0.0, 0.0, -1.0, 0.0, 1.0, 0.0, 0.0, 1.0, 0.0, 0.0, 1.0, 0.0, 0.0, 0.0, 1.0, 0.0, 0.0, 1.0, 0.0, 0.0, 1.0, 0.0, -1.0, 0.0, 0.0, -1.0, 0.0, 0.0, -1.0, 0.0, 0.0, 0.0, 1.0, 0.0, 0.0, 1.0, 0.0, 0.0, 1.0, 0.0, -1.0, 0.0, 0.0, -1.0, 0.0, 0.0, -1.0, 0.0, 0.0, 0.0, 1.0, 0.0, 0.0, 1.0, 0.0, 0.0, 1.0, 0.0, -1.0, 0.0, 0.0, -1.0, 0.0, 0.0, -1.0, 0.0, 0.0, 0.0, 1.0, 0.0, 0.0, 1.0, 0.0, 0.0, 1.0, 0.0, 0.0, 1.0, 0.0, 0.0, 1.0, 0.0, 0.0, 1.0, 0.0, 1.0, 0.0, 0.0, 1.0, 0.0, 0.0, 1.0, 0.0, 0.0, 1.0, 0.0, 0.0, 1.0, 0.0, 0.0, 1.0, 0.0, 0.0, 0.0, 1.0, 0.0, 0.0, 1.0, 0.0, 0.0, 1.0, 0.0, 1.0, 0.0, 0.0, 1.0, 0.0, 0.0, 1.0, 0.0, 0.0, -1.0, 0.0, 0.0, -1.0, 0.0, 0.0, -1.0, 0.0, 0.0, 0.0, -1.0, 0.0, 0.0, -1.0, 0.0, 0.0, -1.0, 0.0, -1.0, 0.0, 0.0, -1.0, 0.0, 0.0, -1.0, 0.0, 0.0, 0.0, -1.0, 0.0, 0.0, -1.0, 0.0, 0.0, -1.0, 0.0, 0.0, -1.0, 0.0, 0.0, -1.0, 0.0, 0.0, -1.0, 0.0, -1.0, 0.0, 0.0, -1.0, 0.0, 0.0, -1.0, 0.0, 0.0, 1.0, 0.0, 0.0, 1.0, 0.0, 0.0, 1.0, 0.0, 0.0, 0.0, -1.0, 0.0, 0.0, -1.0, 0.0, 0.0, -1.0, 0.0, 0.0, -1.0, 0.0, 0.0, -1.0, 0.0, 0.0, -1.0, 0.0, 1.0, 0.0, 0.0, 1.0, 0.0, 0.0, 1.0, 0.0, 0.0, 0.0, -1.0, 0.0, 0.0, -1.0, 0.0, 0.0, -1.0, 0.0, 1.0, 0.0, 0.0, 1.0, 0.0, 0.0, 1.0, 0.0, -1.0, 0.0, 0.0, -1.0, 0.0, 0.0, -1.0, 0.0, 0.0, 0.0, -1.0, 0.0, 0.0, -1.0, 0.0, 0.0, -1.0, 0.0, 0.0, -1.0, 0.0, 0.0, -1.0, 0.0, 0.0, -1.0, 0.0, -1.0, 0.0, 0.0, -1.0, 0.0, 0.0, -1.0, 0.0, 0.0, -1.0, 0.0, 0.0, -1.0, 0.0, 0.0, -1.0, 0.0, 0.0, 0.0, -1.0, 0.0, 0.0, -1.0, 0.0, 0.0, -1.0, 0.0, 0.0, -1.0, 0.0, 0.0, -1.0, 0.0, 0.0, -1.0, 0.0, 1.0, 0.0, 0.0, 1.0, 0.0, 0.0, 1.0, 0.0, 0.0, 0.0, -1.0, 0.0, 0.0, -1.0, 0.0, 0.0, -1.0, 0.0, 1.0, 0.0, 0.0, 1.0, 0.0, 0.0, 1.0, 0.0, 0.0, 1.0, 0.0, 0.0, 1.0, 0.0, 0.0, 1.0, 0.0, 0.0, 0.0, -1.0, 0.0, 0.0, -1.0, 0.0, 0.0, -1.0, 0.0, -1.0, 0.0, 0.0, -1.0, 0.0, 0.0, -1.0, 0.0, 0.0, -1.0, 0.0, 0.0, -1.0, 0.0, 0.0, -1.0, 0.0, 0.0, 0.0, 1.0, 0.0, 0.0, 1.0, 0.0, 0.0, 1.0, 0.0, 0.0, 1.0, 0.0, 0.0, 1.0, 0.0, 0.0, 1.0, 0.0, -1.0, 0.0, 0.0, -1.0, 0.0, 0.0, -1.0, 0.0, 0.0, 0.0, 1.0, 0.0, 0.0, 1.0, 0.0, 0.0, 1.0, 0.0, 1.0, 0.0, 0.0, 1.0, 0.0, 0.0, 1.0, 0.0, 0.0, 0.0, 1.0, 0.0, 0.0, 1.0, 0.0, 0.0, 1.0, 0.0, 1.0, 0.0, 0.0, 1.0, 0.0, 0.0, 1.0, 0.0, 0.0, 0.0, 1.0, 0.0, 0.0, 1.0, 0.0, 0.0, 1.0, 0.0, 1.0, 0.0, 0.0, 1.0, 0.0, 0.0, 1.0, 0.0, 0.0, 0.0, 1.0, 0.0, 0.0, 1.0, 0.0, 0.0, 1.0, 0.0, -1.0, 0.0, 0.0, -1.0, 0.0, 0.0, -1.0, 0.0, 0.0, 0.0, 0.0, 1.0, 0.0, 0.0, 1.0, 0.0, 0.0, 1.0, -1.0, 0.0, 0.0, -1.0, 0.0, 0.0, -1.0, 0.0, 0.0, 0.0, 0.0, 1.0, 0.0, 0.0, 1.0, 0.0, 0.0, 1.0, -1.0, 0.0, 0.0, -1.0, 0.0, 0.0, -1.0, 0.0, 0.0, 0.0, 0.0, 1.0, 0.0, 0.0, 1.0, 0.0, 0.0, 1.0, -1.0, 0.0, 0.0, -1.0, 0.0, 0.0, -1.0, 0.0, 0.0, -1.0, 0.0, 0.0, -1.0, 0.0, 0.0, -1.0, 0.0, 0.0, 0.0, 0.0, -1.0, 0.0, 0.0, -1.0, 0.0, 0.0, -1.0, 0.0, 0.0, -1.0, 0.0, 0.0, -1.0, 0.0, 0.0, -1.0, -1.0, 0.0, 0.0, -1.0, 0.0, 0.0, -1.0, 0.0, 0.0, 0.0, 0.0, -1.0, 0.0, 0.0, -1.0, 0.0, 0.0, -1.0, 0.0, 0.0, 1.0, 0.0, 0.0, 1.0, 0.0, 0.0, 1.0, 1.0, 0.0, 0.0, 1.0, 0.0, 0.0, 1.0, 0.0, 0.0, 0.0, 0.0, 1.0, 0.0, 0.0, 1.0, 0.0, 0.0, 1.0, 1.0, 0.0, 0.0, 1.0, 0.0, 0.0, 1.0, 0.0, 0.0, 1.0, 0.0, 0.0, 1.0, 0.0, 0.0, 1.0, 0.0, 0.0, 0.0, 0.0, 1.0, 0.0, 0.0, 1.0, 0.0, 0.0, 1.0, 0.0, 0.0, -1.0, 0.0, 0.0, -1.0, 0.0, 0.0, -1.0, 1.0, 0.0, 0.0, 1.0, 0.0, 0.0, 1.0, 0.0, 0.0, 1.0, 0.0, 0.0, 1.0, 0.0, 0.0, 1.0, 0.0, 0.0, 0.0, 0.0, -1.0, 0.0, 0.0, -1.0, 0.0, 0.0, -1.0, 1.0, 0.0, 0.0, 1.0, 0.0, 0.0, 1.0, 0.0, 0.0, 0.0, 0.0, -1.0, 0.0, 0.0, -1.0, 0.0, 0.0, -1.0, -1.0, 0.0, 0.0, -1.0, 0.0, 0.0, -1.0, 0.0, 0.0, 1.0, 0.0, 0.0, 1.0, 0.0, 0.0, 1.0, 0.0, 0.0, 0.0, 0.0, 1.0, 0.0, 0.0, 1.0, 0.0, 0.0, 1.0, 0.0, 0.0, -1.0, 0.0, 0.0, -1.0, 0.0, 0.0, -1.0, 0.0, -1.0, 0.0, 0.0, -1.0, 0.0, 0.0, -1.0, 0.0, 0.0, 1.0, 0.0, 0.0, 1.0, 0.0, 0.0, 1.0, 0.0, -1.0, 0.0, 0.0, -1.0, 0.0, 0.0, -1.0, 0.0, 0.0, 0.0, 0.0, 1.0, 0.0, 0.0, 1.0, 0.0, 0.0, 1.0, 0.0, -1.0, 0.0, 0.0, -1.0, 0.0, 0.0, -1.0, 0.0, -1.0, 0.0, 0.0, -1.0, 0.0, 0.0, -1.0, 0.0, 0.0, 0.0, 0.0, 1.0, 0.0, 0.0, 1.0, 0.0, 0.0, 1.0, -1.0, 0.0, 0.0, -1.0, 0.0, 0.0, -1.0, 0.0, 0.0, 0.0, -1.0, 0.0, 0.0, -1.0, 0.0, 0.0, -1.0, 0.0, -1.0, 0.0, 0.0, -1.0, 0.0, 0.0, -1.0, 0.0, 0.0, 0.0, 0.0, 1.0, 0.0, 0.0, 1.0, 0.0, 0.0, 1.0, 0.0, -1.0, 0.0, 0.0, -1.0, 0.0, 0.0, -1.0, 0.0, 0.0, 0.0, 1.0, 0.0, 0.0, 1.0, 0.0, 0.0, 1.0, 0.0, -1.0, 0.0, 0.0, -1.0, 0.0, 0.0, -1.0, 0.0, 0.0, 0.0, 1.0, 0.0, 0.0, 1.0, 0.0, 0.0, 1.0, 0.0, -1.0, 0.0, 0.0, -1.0, 0.0, 0.0, -1.0, 0.0, 0.0, 0.0, 1.0, 0.0, 0.0, 1.0, 0.0, 0.0, 1.0, 0.0, -1.0, 0.0, 0.0, -1.0, 0.0, 0.0, -1.0, 0.0, -1.0, 0.0, 0.0, -1.0, 0.0, 0.0, -1.0, 0.0, 0.0, 0.0, -1.0, 0.0, 0.0, -1.0, 0.0, 0.0, -1.0, 0.0, 0.0, -1.0, 0.0, 0.0, -1.0, 0.0, 0.0, -1.0, 0.0, -1.0, 0.0, 0.0, -1.0, 0.0, 0.0, -1.0, 0.0, 0.0, -1.0, 0.0, 0.0, -1.0, 0.0, 0.0, -1.0, 0.0, 0.0, 0.0, 0.0, 1.0, 0.0, 0.0, 1.0, 0.0, 0.0, 1.0, -1.0, 0.0, 0.0, -1.0, 0.0, 0.0, -1.0, 0.0, 0.0, 0.0, 0.0, 1.0, 0.0, 0.0, 1.0, 0.0, 0.0, 1.0, -1.0, 0.0, 0.0, -1.0, 0.0, 0.0, -1.0, 0.0, 0.0, 0.0, 0.0, 1.0, 0.0, 0.0, 1.0, 0.0, 0.0, 1.0, 0.0, -1.0, 0.0, 0.0, -1.0, 0.0, 0.0, -1.0, 0.0, -1.0, 0.0, 0.0, -1.0, 0.0, 0.0, -1.0, 0.0, 0.0, 0.0, 0.0, 1.0, 0.0, 0.0, 1.0, 0.0, 0.0, 1.0, -1.0, 0.0, 0.0, -1.0, 0.0, 0.0, -1.0, 0.0, 0.0, 0.0, 0.0, 1.0, 0.0, 0.0, 1.0, 0.0, 0.0, 1.0, 0.0, 1.0, 0.0, 0.0, 1.0, 0.0, 0.0, 1.0, 0.0, -1.0, 0.0, 0.0, -1.0, 0.0, 0.0, -1.0, 0.0, 0.0, -1.0, 0.0, 0.0, -1.0, 0.0, 0.0, -1.0, 0.0, 0.0, 0.0, 1.0, 0.0, 0.0, 1.0, 0.0, 0.0, 1.0, 0.0, 0.0, 0.0, 1.0, 0.0, 0.0, 1.0, 0.0, 0.0, 1.0, 0.0, 0.0, 1.0, 0.0, 0.0, 1.0, 0.0, 0.0, 1.0, 0.0, 1.0, 0.0, 0.0, 1.0, 0.0, 0.0, 1.0, 0.0, 0.0, 1.0, 0.0, 0.0, 1.0, 0.0, 0.0, 1.0, 0.0, 0.0, 0.0, 1.0, 0.0, 0.0, 1.0, 0.0, 0.0, 1.0, 0.0, 0.0, 1.0, 0.0, 0.0, 1.0, 0.0, 0.0, 1.0, 0.0, 1.0, 0.0, 0.0, 1.0, 0.0, 0.0, 1.0, 0.0, 0.0, 1.0, 0.0, 0.0, 1.0, 0.0, 0.0, 1.0, 0.0, -1.0, 0.0, 0.0, -1.0, 0.0, 0.0, -1.0, 0.0, 0.0, -1.0, 0.0, 0.0, -1.0, 0.0, 0.0, -1.0, 0.0, 0.0, 0.0, 1.0, 0.0, 0.0, 1.0, 0.0, 0.0, 1.0, 0.0, 0.0, 1.0, 0.0, 0.0, 1.0, 0.0, 0.0, 1.0, 0.0, -1.0, 0.0, 0.0, -1.0, 0.0, 0.0, -1.0, 0.0, 0.0, 0.0, 0.0, 1.0, 0.0, 0.0, 1.0, 0.0, 0.0, 1.0, -1.0, 0.0, 0.0, -1.0, 0.0, 0.0, -1.0, 0.0, 0.0, 0.0, 0.0, 1.0, 0.0, 0.0, 1.0, 0.0, 0.0, 1.0, -1.0, 0.0, 0.0, -1.0, 0.0, 0.0, -1.0, 0.0, 0.0, 0.0, 0.0, 1.0, 0.0, 0.0, 1.0, 0.0, 0.0, 1.0, 0.0, 1.0, 0.0, 0.0, 1.0, 0.0, 0.0, 1.0, 0.0, -1.0, 0.0, 0.0, -1.0, 0.0, 0.0, -1.0, 0.0, 0.0, 0.0, -1.0, 0.0, 0.0, -1.0, 0.0, 0.0, -1.0, 0.0, -1.0, 0.0, 0.0, -1.0, 0.0, 0.0, -1.0, 0.0, 0.0, -1.0, 0.0, 0.0, -1.0, 0.0, 0.0, -1.0, 0.0, 0.0, 0.0, 0.0, -1.0, 0.0, 0.0, -1.0, 0.0, 0.0, -1.0, 0.0, -1.0, 0.0, 0.0, -1.0, 0.0, 0.0, -1.0, 0.0, -1.0, 0.0, 0.0, -1.0, 0.0, 0.0, -1.0, 0.0, 0.0, 0.0, 0.0, -1.0, 0.0, 0.0, -1.0, 0.0, 0.0, -1.0, 0.0, -1.0, 0.0, 0.0, -1.0, 0.0, 0.0, -1.0, 0.0, 0.0, 0.0, -1.0, 0.0, 0.0, -1.0, 0.0, 0.0, -1.0, 0.0, -1.0, 0.0, 0.0, -1.0, 0.0, 0.0, -1.0, 0.0, 0.0, 0.0, -1.0, 0.0, 0.0, -1.0, 0.0, 0.0, -1.0, 0.0, -1.0, 0.0, 0.0, -1.0, 0.0, 0.0, -1.0, 0.0, 0.0, 0.0, -1.0, 0.0, 0.0, -1.0, 0.0, 0.0, -1.0, 0.0, -1.0, 0.0, 0.0, -1.0, 0.0, 0.0, -1.0, 0.0, 0.0, 0.0, -1.0, 0.0, 0.0, -1.0, 0.0, 0.0, -1.0, -1.0, 0.0, 0.0, -1.0, 0.0, 0.0, -1.0, 0.0, 0.0, 0.0, -1.0, 0.0, 0.0, -1.0, 0.0, 0.0, -1.0, 0.0, 0.0, -1.0, 0.0, 0.0, -1.0, 0.0, 0.0, -1.0, 0.0, -1.0, 0.0, 0.0, -1.0, 0.0, 0.0, -1.0, 0.0, 0.0, -1.0, 0.0, 0.0, -1.0, 0.0, 0.0, -1.0, 0.0, 0.0, -1.0, 0.0, 0.0, -1.0, 0.0, 0.0, -1.0, 0.0, 0.0, 0.0, 0.0, -1.0, 0.0, 0.0, -1.0, 0.0, 0.0, -1.0, 0.0, 0.0, -1.0, 0.0, 0.0, -1.0, 0.0, 0.0, -1.0, -1.0, 0.0, 0.0, -1.0, 0.0, 0.0, -1.0, 0.0, 0.0, 0.0, 0.0, -1.0, 0.0, 0.0, -1.0, 0.0, 0.0, -1.0, 0.0, -1.0, 0.0, 0.0, -1.0, 0.0, 0.0, -1.0, 0.0, -1.0, 0.0, 0.0, -1.0, 0.0, 0.0, -1.0, 0.0, 0.0, -1.0, 0.0, 0.0, -1.0, 0.0, 0.0, -1.0, 0.0, 0.0, 0.0, 1.0, 0.0, 0.0, 1.0, 0.0, 0.0, 1.0, 0.0, -1.0, 0.0, 0.0, -1.0, 0.0, 0.0, -1.0, 0.0, 0.0, 0.0, 0.0, -1.0, 0.0, 0.0, -1.0, 0.0, 0.0, -1.0, -1.0, 0.0, 0.0, -1.0, 0.0, 0.0, -1.0, 0.0, 0.0, 0.0, 0.0, -1.0, 0.0, 0.0, -1.0, 0.0, 0.0, -1.0, 0.0, 1.0, 0.0, 0.0, 1.0, 0.0, 0.0, 1.0, 0.0, 0.0, 1.0, 0.0, 0.0, 1.0, 0.0, 0.0, 1.0, 0.0, 0.0, 0.0, -1.0, 0.0, 0.0, -1.0, 0.0, 0.0, -1.0, 0.0, 0.0, -1.0, 0.0, 0.0, -1.0, 0.0, 0.0, -1.0, 0.0, 1.0, 0.0, 0.0, 1.0, 0.0, 0.0, 1.0, 0.0, 0.0, 1.0, 0.0, 0.0, 1.0, 0.0, 0.0, 1.0, 0.0, 0.0, 0.0, -1.0, 0.0, 0.0, -1.0, 0.0, 0.0, -1.0, 0.0, 0.0, -1.0, 0.0, 0.0, -1.0, 0.0, 0.0, -1.0, 0.0, 1.0, 0.0, 0.0, 1.0, 0.0, 0.0, 1.0, 0.0, -1.0, 0.0, 0.0, -1.0, 0.0, 0.0, -1.0, 0.0, 0.0, -1.0, 0.0, 0.0, -1.0, 0.0, 0.0, -1.0, 0.0, 0.0, 0.0, 1.0, 0.0, 0.0, 1.0, 0.0, 0.0, 1.0, 0.0, 0.0, 1.0, 0.0, 0.0, 1.0, 0.0, 0.0, 1.0, 0.0, -1.0, 0.0, 0.0, -1.0, 0.0, 0.0, -1.0, 0.0, 0.0, -1.0, 0.0, 0.0, -1.0, 0.0, 0.0, -1.0, 0.0, 0.0, 0.0, 0.0, -1.0, 0.0, 0.0, -1.0, 0.0, 0.0, -1.0, 0.0, 0.0, -1.0, 0.0, 0.0, -1.0, 0.0, 0.0, -1.0, -1.0, 0.0, 0.0, -1.0, 0.0, 0.0, -1.0, 0.0, 0.0, 0.0, 0.0, -1.0, 0.0, 0.0, -1.0, 0.0, 0.0, -1.0, 0.0, 1.0, 0.0, 0.0, 1.0, 0.0, 0.0, 1.0, 0.0, 0.0, 0.0, 1.0, 0.0, 0.0, 1.0, 0.0, 0.0, 1.0, 0.0, -1.0, 0.0, 0.0, -1.0, 0.0, 0.0, -1.0, 0.0, 0.0, 0.0, 1.0, 0.0, 0.0, 1.0, 0.0, 0.0, 1.0, 0.0, -1.0, 0.0, 0.0, -1.0, 0.0, 0.0, -1.0, 0.0, 1.0, 0.0, 0.0, 1.0, 0.0, 0.0, 1.0, 0.0, 0.0, 0.0, 0.0, 1.0, 0.0, 0.0, 1.0, 0.0, 0.0, 1.0, 0.0, -1.0, 0.0, 0.0, -1.0, 0.0, 0.0, -1.0, 0.0, 1.0, 0.0, 0.0, 1.0, 0.0, 0.0, 1.0, 0.0, 0.0, 0.0, 0.0, 1.0, 0.0, 0.0, 1.0, 0.0, 0.0, 1.0, 1.0, 0.0, 0.0, 1.0, 0.0, 0.0, 1.0, 0.0, 0.0, 0.0, -1.0, 0.0, 0.0, -1.0, 0.0, 0.0, -1.0, 0.0, 1.0, 0.0, 0.0, 1.0, 0.0, 0.0, 1.0, 0.0, 0.0, 0.0, 0.0, 1.0, 0.0, 0.0, 1.0, 0.0, 0.0, 1.0, 0.0, -1.0, 0.0, 0.0, -1.0, 0.0, 0.0, -1.0, 0.0, 0.0, 0.0, 1.0, 0.0, 0.0, 1.0, 0.0, 0.0, 1.0, 0.0, -1.0, 0.0, 0.0, -1.0, 0.0, 0.0, -1.0, 0.0, 0.0, -1.0, 0.0, 0.0, -1.0, 0.0, 0.0, -1.0, 0.0, 1.0, 0.0, 0.0, 1.0, 0.0, 0.0, 1.0, 0.0, 0.0, 0.0, -1.0, 0.0, 0.0, -1.0, 0.0, 0.0, -1.0, 0.0, 1.0, 0.0, 0.0, 1.0, 0.0, 0.0, 1.0, 0.0, 0.0, 0.0, 0.0, 1.0, 0.0, 0.0, 1.0, 0.0, 0.0, 1.0, 1.0, 0.0, 0.0, 1.0, 0.0, 0.0, 1.0, 0.0, 0.0, 0.0, 0.0, 1.0, 0.0, 0.0, 1.0, 0.0, 0.0, 1.0, 1.0, 0.0, 0.0, 1.0, 0.0, 0.0, 1.0, 0.0, 0.0, 1.0, 0.0, 0.0, 1.0, 0.0, 0.0, 1.0, 0.0, 0.0, 0.0, 0.0, 1.0, 0.0, 0.0, 1.0, 0.0, 0.0, 1.0, 0.0, -1.0, 0.0, 0.0, -1.0, 0.0, 0.0, -1.0, 0.0, 0.0, 0.0, 1.0, 0.0, 0.0, 1.0, 0.0, 0.0, 1.0, 0.0, 0.0, 1.0, 0.0, 0.0, 1.0, 0.0, 0.0, 1.0, 0.0, 1.0, 0.0, 0.0, 1.0, 0.0, 0.0, 1.0, 0.0, 0.0, 1.0, 0.0, 0.0, 1.0, 0.0, 0.0, 1.0, 0.0, 1.0, 0.0, 0.0, 1.0, 0.0, 0.0, 1.0, 0.0, 0.0, 0.0, 0.0, 1.0, 0.0, 0.0, 1.0, 0.0, 0.0, 1.0, 1.0, 0.0, 0.0, 1.0, 0.0, 0.0, 1.0, 0.0, 0.0, 0.0, 0.0, 1.0, 0.0, 0.0, 1.0, 0.0, 0.0, 1.0, 0.0, 1.0, 0.0, 0.0, 1.0, 0.0, 0.0, 1.0, 0.0, 1.0, 0.0, 0.0, 1.0, 0.0, 0.0, 1.0, 0.0, 0.0, 1.0, 0.0, 0.0, 1.0, 0.0, 0.0, 1.0, 0.0, 0.0, 0.0, 1.0, 0.0, 0.0, 1.0, 0.0, 0.0, 1.0, 0.0, 0.0, 0.0, 1.0, 0.0, 0.0, 1.0, 0.0, 0.0, 1.0, 0.0, 0.0, 1.0, 0.0, 0.0, 1.0, 0.0, 0.0, 1.0, 0.0, 1.0, 0.0, 0.0, 1.0, 0.0, 0.0, 1.0, 0.0, 0.0, 1.0, 0.0, 0.0, 1.0, 0.0, 0.0, 1.0, 0.0, 1.0, 0.0, 0.0, 1.0, 0.0, 0.0, 1.0, 0.0, 0.0, 0.0, 1.0, 0.0, 0.0, 1.0, 0.0, 0.0, 1.0, 0.0, 1.0, 0.0, 0.0, 1.0, 0.0, 0.0, 1.0, 0.0, 0.0, 0.0, 1.0, 0.0, 0.0, 1.0, 0.0, 0.0, 1.0, 0.0, 0.0, 0.0, 1.0, 0.0, 0.0, 1.0, 0.0, 0.0, 1.0, 1.0, 0.0, 0.0, 1.0, 0.0, 0.0, 1.0, 0.0, 0.0, 0.0, 0.0, 1.0, 0.0, 0.0, 1.0, 0.0, 0.0, 1.0, 1.0, 0.0, 0.0, 1.0, 0.0, 0.0, 1.0, 0.0, 0.0, 1.0, 0.0, 0.0, 1.0, 0.0, 0.0, 1.0, 0.0, 0.0, 0.0, 0.0, 1.0, 0.0, 0.0, 1.0, 0.0, 0.0, 1.0, 0.0, 1.0, 0.0, 0.0, 1.0, 0.0, 0.0, 1.0, 0.0, 0.0, -1.0, 0.0, 0.0, -1.0, 0.0, 0.0, -1.0, 0.0, 0.0, 0.0, -1.0, 0.0, 0.0, -1.0, 0.0, 0.0, -1.0, 0.0, -1.0, 0.0, 0.0, -1.0, 0.0, 0.0, -1.0, 0.0, 0.0, 0.0, -1.0, 0.0, 0.0, -1.0, 0.0, 0.0, -1.0, 1.0, 0.0, 0.0, 1.0, 0.0, 0.0, 1.0, 0.0, 0.0, 0.0, -1.0, 0.0, 0.0, -1.0, 0.0, 0.0, -1.0, 0.0, 1.0, 0.0, 0.0, 1.0, 0.0, 0.0, 1.0, 0.0, 0.0, 1.0, 0.0, 0.0, 1.0, 0.0, 0.0, 1.0, 0.0, 0.0, 0.0, 0.0, -1.0, 0.0, 0.0, -1.0, 0.0, 0.0, -1.0, 0.0, -1.0, 0.0, 0.0, -1.0, 0.0, 0.0, -1.0, 0.0, 1.0, 0.0, 0.0, 1.0, 0.0, 0.0, 1.0, 0.0, 0.0, 0.0, 0.0, -1.0, 0.0, 0.0, -1.0, 0.0, 0.0, -1.0, 0.0, -1.0, 0.0, 0.0, -1.0, 0.0, 0.0, -1.0, 0.0, 0.0, 0.0, -1.0, 0.0, 0.0, -1.0, 0.0, 0.0, -1.0, 0.0, -1.0, 0.0, 0.0, -1.0, 0.0, 0.0, -1.0, 0.0, 0.0, 0.0, -1.0, 0.0, 0.0, -1.0, 0.0, 0.0, -1.0, 0.0, -1.0, 0.0, 0.0, -1.0, 0.0, 0.0, -1.0, 0.0, 1.0, 0.0, 0.0, 1.0, 0.0, 0.0, 1.0, 0.0, 0.0, 0.0, -1.0, 0.0, 0.0, -1.0, 0.0, 0.0, -1.0, 0.0, 1.0, 0.0, 0.0, 1.0, 0.0, 0.0, 1.0, 0.0, 0.0, 0.0, 0.0, -1.0, 0.0, 0.0, -1.0, 0.0, 0.0, -1.0, 1.0, 0.0, 0.0, 1.0, 0.0, 0.0, 1.0, 0.0, 0.0, 1.0, 0.0, 0.0, 1.0, 0.0, 0.0, 1.0, 0.0, 0.0, 0.0, 0.0, -1.0, 0.0, 0.0, -1.0, 0.0, 0.0, -1.0, 1.0, 0.0, 0.0, 1.0, 0.0, 0.0, 1.0, 0.0, 0.0, 0.0, 0.0, -1.0, 0.0, 0.0, -1.0, 0.0, 0.0, -1.0, 0.0, -1.0, 0.0, 0.0, -1.0, 0.0, 0.0, -1.0, 0.0, 0.0, 1.0, 0.0, 0.0, 1.0, 0.0, 0.0, 1.0, 0.0, 0.0, 0.0, -1.0, 0.0, 0.0, -1.0, 0.0, 0.0, -1.0, 0.0, 0.0, -1.0, 0.0, 0.0, -1.0, 0.0, 0.0, -1.0, 0.0, 1.0, 0.0, 0.0, 1.0, 0.0, 0.0, 1.0, 0.0, 1.0, 0.0, 0.0, 1.0, 0.0, 0.0, 1.0, 0.0, 0.0, 1.0, 0.0, 0.0, 1.0, 0.0, 0.0, 1.0, 0.0, 0.0, 0.0, 1.0, 0.0, 0.0, 1.0, 0.0, 0.0, 1.0, 0.0, 1.0, 0.0, 0.0, 1.0, 0.0, 0.0, 1.0, 0.0, 0.0, 0.0, 0.0, -1.0, 0.0, 0.0, -1.0, 0.0, 0.0, -1.0, 1.0, 0.0, 0.0, 1.0, 0.0, 0.0, 1.0, 0.0, 0.0, 0.0, 0.0, -1.0, 0.0, 0.0, -1.0, 0.0, 0.0, -1.0, 0.0, 1.0, 0.0, 0.0, 1.0, 0.0, 0.0, 1.0, 0.0, 0.0, 1.0, 0.0, 0.0, 1.0, 0.0, 0.0, 1.0, 0.0, 0.0, 0.0, -1.0, 0.0, 0.0, -1.0, 0.0, 0.0, -1.0, 0.0, 0.0, -1.0, 0.0, 0.0, -1.0, 0.0, 0.0, -1.0, 0.0, 1.0, 0.0, 0.0, 1.0, 0.0, 0.0, 1.0, 0.0, 1.0, 0.0, 0.0, 1.0, 0.0, 0.0, 1.0, 0.0, 0.0, 0.0, 1.0, 0.0, 0.0, 1.0, 0.0, 0.0, 1.0, 0.0, 1.0, 0.0, 0.0, 1.0, 0.0, 0.0, 1.0, 0.0, 0.0, 0.0, 1.0, 0.0, 0.0, 1.0, 0.0, 0.0, 1.0, 0.0, 0.0, 0.0, -1.0, 0.0, 0.0, -1.0, 0.0, 0.0, -1.0, 1.0, 0.0, 0.0, 1.0, 0.0, 0.0, 1.0, 0.0, 0.0, 1.0, 0.0, 0.0, 1.0, 0.0, 0.0, 1.0, 0.0, 0.0, 0.0, 0.0, -1.0, 0.0, 0.0, -1.0, 0.0, 0.0, -1.0, 1.0, 0.0, 0.0, 1.0, 0.0, 0.0, 1.0, 0.0, 0.0, 0.0, 0.0, -1.0, 0.0, 0.0, -1.0, 0.0, 0.0, -1.0, 0.0, 1.0, 0.0, 0.0, 1.0, 0.0, 0.0, 1.0, 0.0, 0.0, 0.0, 1.0, 0.0, 0.0, 1.0, 0.0, 0.0, 1.0, 0.0, -1.0, 0.0, 0.0, -1.0, 0.0, 0.0, -1.0, 0.0, 0.0, 0.0, 1.0, 0.0, 0.0, 1.0, 0.0, 0.0, 1.0, 0.0, -1.0, 0.0, 0.0, -1.0, 0.0, 0.0, -1.0, 0.0, 0.0, 0.0, 1.0, 0.0, 0.0, 1.0, 0.0, 0.0, 1.0, 0.0, -1.0, 0.0, 0.0, -1.0, 0.0, 0.0, -1.0, 0.0, 0.0, 0.0, 1.0, 0.0, 0.0, 1.0, 0.0, 0.0, 1.0, 0.0, 0.0, 1.0, 0.0, 0.0, 1.0, 0.0, 0.0, 1.0, 0.0, 1.0, 0.0, 0.0, 1.0, 0.0, 0.0, 1.0, 0.0, 0.0, 1.0, 0.0, 0.0, 1.0, 0.0, 0.0, 1.0, 0.0, 0.0, 0.0, 1.0, 0.0, 0.0, 1.0, 0.0, 0.0, 1.0, 0.0, 1.0, 0.0, 0.0, 1.0, 0.0, 0.0, 1.0, 0.0, 0.0, -1.0, 0.0, 0.0, -1.0, 0.0, 0.0, -1.0, 0.0, 0.0, 0.0, -1.0, 0.0, 0.0, -1.0, 0.0, 0.0, -1.0, 0.0, -1.0, 0.0, 0.0, -1.0, 0.0, 0.0, -1.0, 0.0, 0.0, 0.0, -1.0, 0.0, 0.0, -1.0, 0.0, 0.0, -1.0, 0.0, 0.0, -1.0, 0.0, 0.0, -1.0, 0.0, 0.0, -1.0, 0.0, -1.0, 0.0, 0.0, -1.0, 0.0, 0.0, -1.0, 0.0, 0.0, 1.0, 0.0, 0.0, 1.0, 0.0, 0.0, 1.0, 0.0, 0.0, 0.0, -1.0, 0.0, 0.0, -1.0, 0.0, 0.0, -1.0, 0.0, 0.0, -1.0, 0.0, 0.0, -1.0, 0.0, 0.0, -1.0, 0.0, 1.0, 0.0, 0.0, 1.0, 0.0, 0.0, 1.0, 0.0, 0.0, 0.0, -1.0, 0.0, 0.0, -1.0, 0.0, 0.0, -1.0, 0.0, 1.0, 0.0, 0.0, 1.0, 0.0, 0.0, 1.0, 0.0, -1.0, 0.0, 0.0, -1.0, 0.0, 0.0, -1.0, 0.0, 0.0, 0.0, -1.0, 0.0, 0.0, -1.0, 0.0, 0.0, -1.0, 0.0, 0.0, -1.0, 0.0, 0.0, -1.0, 0.0, 0.0, -1.0, 0.0, -1.0, 0.0, 0.0, -1.0, 0.0, 0.0, -1.0, 0.0, 0.0, -1.0, 0.0, 0.0, -1.0, 0.0, 0.0, -1.0, 0.0, 0.0, 0.0, -1.0, 0.0, 0.0, -1.0, 0.0, 0.0, -1.0, 0.0, 0.0, -1.0, 0.0, 0.0, -1.0, 0.0, 0.0, -1.0, 0.0, 1.0, 0.0, 0.0, 1.0, 0.0, 0.0, 1.0, 0.0, 0.0, 0.0, -1.0, 0.0, 0.0, -1.0, 0.0, 0.0, -1.0, 0.0, 1.0, 0.0, 0.0, 1.0, 0.0, 0.0, 1.0, 0.0, 0.0, 1.0, 0.0, 0.0, 1.0, 0.0, 0.0, 1.0, 0.0, 0.0, 0.0, -1.0, 0.0, 0.0, -1.0, 0.0, 0.0, -1.0, 0.0, -1.0, 0.0, 0.0, -1.0, 0.0, 0.0, -1.0, 0.0, 0.0, -1.0, 0.0, 0.0, -1.0, 0.0, 0.0, -1.0, 0.0, 0.0, 0.0, 1.0, 0.0, 0.0, 1.0, 0.0, 0.0, 1.0, 0.0, 0.0, 1.0, 0.0, 0.0, 1.0, 0.0, 0.0, 1.0, 0.0, -1.0, 0.0, 0.0, -1.0, 0.0, 0.0, -1.0, 0.0, 0.0, 0.0, 1.0, 0.0, 0.0, 1.0, 0.0, 0.0, 1.0, 0.0, 1.0, 0.0, 0.0, 1.0, 0.0, 0.0, 1.0, 0.0, 0.0, 0.0, 1.0, 0.0, 0.0, 1.0, 0.0, 0.0, 1.0, 0.0, 1.0, 0.0, 0.0, 1.0, 0.0, 0.0, 1.0, 0.0, 0.0, 0.0, 1.0, 0.0, 0.0, 1.0, 0.0, 0.0, 1.0, 0.0, 1.0, 0.0, 0.0, 1.0, 0.0, 0.0, 1.0, 0.0, 0.0, 0.0, 1.0, 0.0, 0.0, 1.0, 0.0, 0.0, 1.0, 0.0, -1.0, 0.0, 0.0, -1.0, 0.0, 0.0, -1.0, 0.0, 0.0, 0.0, 0.0, 1.0, 0.0, 0.0, 1.0, 0.0, 0.0, 1.0, -1.0, 0.0, 0.0, -1.0, 0.0, 0.0, -1.0, 0.0, 0.0, 0.0, 0.0, 1.0, 0.0, 0.0, 1.0, 0.0, 0.0, 1.0, -1.0, 0.0, 0.0, -1.0, 0.0, 0.0, -1.0, 0.0, 0.0, 0.0, 0.0, 1.0, 0.0, 0.0, 1.0, 0.0, 0.0, 1.0, -1.0, 0.0, 0.0, -1.0, 0.0, 0.0, -1.0, 0.0, 0.0, -1.0, 0.0, 0.0, -1.0, 0.0, 0.0, -1.0, 0.0, 0.0, 0.0, 0.0, -1.0, 0.0, 0.0, -1.0, 0.0, 0.0, -1.0, 0.0, 0.0, -1.0, 0.0, 0.0, -1.0, 0.0, 0.0, -1.0, -1.0, 0.0, 0.0, -1.0, 0.0, 0.0, -1.0, 0.0, 0.0, 0.0, 0.0, -1.0, 0.0, 0.0, -1.0, 0.0, 0.0, -1.0, 0.0, 0.0, 1.0, 0.0, 0.0, 1.0, 0.0, 0.0, 1.0, 1.0, 0.0, 0.0, 1.0, 0.0, 0.0, 1.0, 0.0, 0.0, 0.0, 0.0, 1.0, 0.0, 0.0, 1.0, 0.0, 0.0, 1.0, 1.0, 0.0, 0.0, 1.0, 0.0, 0.0, 1.0, 0.0, 0.0, 1.0, 0.0, 0.0, 1.0, 0.0, 0.0, 1.0, 0.0, 0.0, 0.0, 0.0, 1.0, 0.0, 0.0, 1.0, 0.0, 0.0, 1.0, 0.0, 0.0, -1.0, 0.0, 0.0, -1.0, 0.0, 0.0, -1.0, 1.0, 0.0, 0.0, 1.0, 0.0, 0.0, 1.0, 0.0, 0.0, 1.0, 0.0, 0.0, 1.0, 0.0, 0.0, 1.0, 0.0, 0.0, 0.0, 0.0, -1.0, 0.0, 0.0, -1.0, 0.0, 0.0, -1.0, 1.0, 0.0, 0.0, 1.0, 0.0, 0.0, 1.0, 0.0, 0.0, 0.0, 0.0, -1.0, 0.0, 0.0, -1.0, 0.0, 0.0, -1.0, -1.0, 0.0, 0.0, -1.0, 0.0, 0.0, -1.0, 0.0, 0.0, 1.0, 0.0, 0.0, 1.0, 0.0, 0.0, 1.0, 0.0, 0.0, 0.0, 0.0, 1.0, 0.0, 0.0, 1.0, 0.0, 0.0, 1.0, 0.0, 0.0, -1.0, 0.0, 0.0, -1.0, 0.0, 0.0, -1.0, 0.0, -1.0, 0.0, 0.0, -1.0, 0.0, 0.0, -1.0, 0.0, 0.0, 1.0, 0.0, 0.0, 1.0, 0.0, 0.0, 1.0, 0.0])] * 3)])

# ---- objects
ob_cube = bpy.data.objects.new('Cube', me_cube_001)

# ---- transforms, parenting, visibility, modifiers, constraints
ob_cube.location = (0.0, 0.0, 0.0)
ob_cube.rotation_euler = (1.571, -0.0, 0.0)
ob_cube.scale = (1.131, 1.131, 1.131)

# ---- collection membership
scene.collection.objects.link(ob_cube)

# ---- scene / render settings (as saved in the file)
scene.frame_start = 1; scene.frame_end = 250; scene.frame_set(1)
scene.render.engine = 'BLENDER_EEVEE_NEXT'
bpy.context.view_layer.update()

# ---- added for rendering (the .blend has no active camera and no usable light): camera, sun
cam_auto = bpy.data.cameras.new('AutoCamera')
cam_auto.lens = 50.0
cam_auto.sensor_width = 36.0
cam_auto.clip_end = 1000.0
ob_auto_camera = bpy.data.objects.new('AutoCamera', cam_auto)
scene.collection.objects.link(ob_auto_camera)
ob_auto_camera.location = (1.60254, -1.92304, 1.28203)
ob_auto_camera.rotation_euler = (1.09748, -7.21219e-08, 0.694738)
scene.camera = ob_auto_camera
light_auto_sun = bpy.data.lights.new('AutoSun', 'SUN')
light_auto_sun.energy = 3.0
light_auto_sun.angle = 0.0523599
ob_auto_sun = bpy.data.objects.new('AutoSun', light_auto_sun)
scene.collection.objects.link(ob_auto_sun)
ob_auto_sun.rotation_euler = (0.872665, 0.174533, 0.523599)
bpy.context.view_layer.update()
